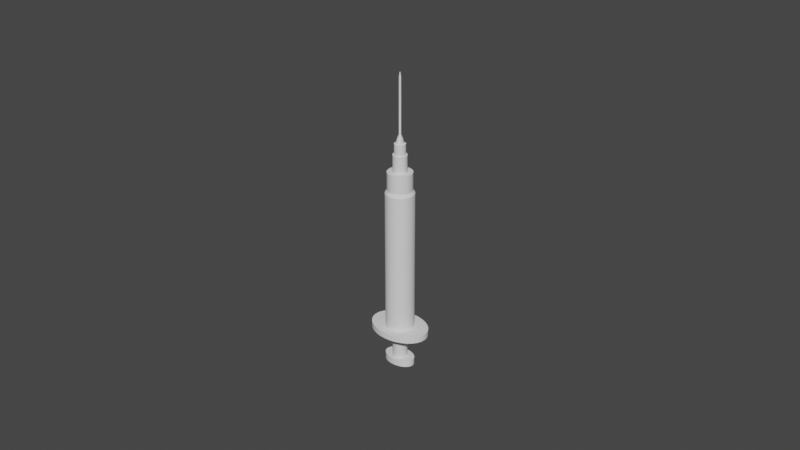 # Source: needle.blend  (saved by Blender 4.0.36; exported with 4.5.12 LTS)
import bpy
from mathutils import Matrix  # noqa: F401  (used for matrix-valued properties, if any)

bpy.ops.wm.read_factory_settings(use_empty=True)
scene = bpy.context.scene
scene.name = 'Scene'

# ---- collections
col_collection = bpy.data.collections.new('Collection'); scene.collection.children.link(col_collection)

# ---- node groups
ng_auto_smooth = bpy.data.node_groups.new('Auto Smooth', 'GeometryNodeTree')
_s = ng_auto_smooth.interface.new_socket(name='Geometry', in_out='OUTPUT', socket_type='NodeSocketGeometry')
_s = ng_auto_smooth.interface.new_socket(name='Geometry', in_out='INPUT', socket_type='NodeSocketGeometry')
_s = ng_auto_smooth.interface.new_socket(name='Angle', in_out='INPUT', socket_type='NodeSocketFloat')
_s.subtype = 'ANGLE'
_s.min_value = 0.0
_s.max_value = 3.142
ng_auto_smooth.is_modifier = True
_N = ng_auto_smooth.nodes; _L = ng_auto_smooth.links
n0 = _N.new('NodeGroupOutput'); n0.name = 'Group Output'; n0.location = (480, -100)
n1 = _N.new('NodeGroupInput'); n1.name = 'Group Input'; n1.location = (-420, -300)
n2 = _N.new('NodeGroupInput'); n2.name = 'Group Input.001'; n2.location = (-60, -100)
n3 = _N.new('GeometryNodeSetShadeSmooth'); n3.name = 'Set Shade Smooth'; n3.location = (120, -100)
n3.domain = 'EDGE'
n4 = _N.new('GeometryNodeSetShadeSmooth'); n4.name = 'Set Shade Smooth.001'; n4.location = (300, -100)
n5 = _N.new('GeometryNodeInputMeshEdgeAngle'); n5.name = 'Edge Angle'; n5.location = (-420, -220)
n6 = _N.new('GeometryNodeInputEdgeSmooth'); n6.name = 'Is Edge Smooth'; n6.location = (-60, -160)
n7 = _N.new('GeometryNodeInputShadeSmooth'); n7.name = 'Is Face Smooth'; n7.location = (-240, -340)
n8 = _N.new('FunctionNodeBooleanMath'); n8.name = 'Boolean Math'; n8.location = (-60, -220)
n9 = _N.new('FunctionNodeCompare'); n9.name = 'Compare'; n9.location = (-240, -180)
n9.operation = 'LESS_EQUAL'
_L.new(n5.outputs[0], n9.inputs[0])
_L.new(n4.outputs[0], n0.inputs[0])
_L.new(n1.outputs[1], n9.inputs[1])
_L.new(n9.outputs[0], n8.inputs[0])
_L.new(n7.outputs[0], n8.inputs[1])
_L.new(n2.outputs[0], n3.inputs[0])
_L.new(n6.outputs[0], n3.inputs[1])
_L.new(n3.outputs[0], n4.inputs[0])
_L.new(n8.outputs[0], n3.inputs[2])
n0.is_active_output = True

# ---- world
world_world = bpy.data.worlds.new('World'); scene.world = world_world
world_world.use_nodes = True; world_world.node_tree.nodes.clear()
_N = world_world.node_tree.nodes; _L = world_world.node_tree.links
n0 = _N.new('ShaderNodeOutputWorld'); n0.name = 'World Output'; n0.location = (300, 300)
n1 = _N.new('ShaderNodeBackground'); n1.name = 'Background'; n1.location = (10, 300)
n1.inputs[0].default_value = (0.05088, 0.05088, 0.05088, 1.0)
_L.new(n1.outputs[0], n0.inputs[0])
n0.is_active_output = True
world_world.color = (0.05088, 0.05088, 0.05088)
world_world.use_sun_shadow = False
world_world.sun_shadow_jitter_overblur = 0.0

# ---- meshes
me_cylinder = bpy.data.meshes.new('Cylinder')
me_cylinder.from_pydata([(-8.686e-10, -0.00383, 0.01365), (4e-09, -0.004446, -0.03192), (0.0007473, -0.003757, 0.01365), (0.0008673, -0.00436, -0.03192), (0.001466, -0.003539, 0.01365), (0.001701, -0.004107, -0.03192), (0.002128, -0.003185, 0.01365), (0.00247, -0.003697, -0.03192), (0.002709, -0.002709, 0.01365), (0.003144, -0.003144, -0.03192), (0.003185, -0.002128, 0.01365), (0.003697, -0.00247, -0.03192), (0.003539, -0.001466, 0.01365), (0.004107, -0.001701, -0.03192), (0.003757, -0.0007473, 0.01365), (0.00436, -0.0008673, -0.03192), (0.00383, 5.085e-09, 0.01365), (0.004446, -9.677e-09, -0.03192), (0.003757, 0.0007473, 0.01365), (0.00436, 0.0008673, -0.03192), (0.003539, 0.001466, 0.01365), (0.004107, 0.001701, -0.03192), (0.003185, 0.002128, 0.01365), (0.003697, 0.00247, -0.03192), (0.002709, 0.002709, 0.01365), (0.003144, 0.003144, -0.03192), (0.002128, 0.003185, 0.01365), (0.00247, 0.003697, -0.03192), (0.001466, 0.003539, 0.01365), (0.001701, 0.004107, -0.03192), (0.0007473, 0.003757, 0.01365), (0.0008673, 0.00436, -0.03192), (-2.117e-09, 0.00383, 0.01365), (2.551e-09, 0.004446, -0.03192), (-0.0007473, 0.003757, 0.01365), (-0.0008673, 0.00436, -0.03192), (-0.001466, 0.003539, 0.01365), (-0.001701, 0.004107, -0.03192), (-0.002128, 0.003185, 0.01365), (-0.00247, 0.003697, -0.03192), (-0.002709, 0.002709, 0.01365), (-0.003144, 0.003144, -0.03192), (-0.003185, 0.002128, 0.01365), (-0.003697, 0.00247, -0.03192), (-0.003539, 0.001466, 0.01365), (-0.004107, 0.001701, -0.03192), (-0.003757, 0.0007473, 0.01365), (-0.00436, 0.0008673, -0.03192), (-0.00383, 3.958e-09, 0.01365), (-0.004446, -1.098e-08, -0.03192), (-0.003757, -0.0007473, 0.01365), (-0.00436, -0.0008673, -0.03192), (-0.003539, -0.001466, 0.01365), (-0.004107, -0.001701, -0.03192), (-0.003185, -0.002128, 0.01365), (-0.003697, -0.00247, -0.03192), (-0.002709, -0.002709, 0.01365), (-0.003144, -0.003144, -0.03192), (-0.002128, -0.003185, 0.01365), (-0.00247, -0.003697, -0.03192), (-0.001466, -0.003539, 0.01365), (-0.001701, -0.004107, -0.03192), (-0.0007473, -0.003757, 0.01365), (-0.0008673, -0.00436, -0.03192), (-6.55e-10, -0.004446, 0.0126), (0.0008673, -0.00436, 0.0126), (0.001701, -0.004107, 0.0126), (0.00247, -0.003697, 0.0126), (0.003144, -0.003144, 0.0126), (0.003697, -0.00247, 0.0126), (0.004107, -0.001701, 0.0126), (0.00436, -0.0008673, 0.0126), (0.004446, 4.831e-09, 0.0126), (0.00436, 0.0008673, 0.0126), (0.004107, 0.001701, 0.0126), (0.003697, 0.00247, 0.0126), (0.003144, 0.003144, 0.0126), (0.00247, 0.003697, 0.0126), (0.001701, 0.004107, 0.0126), (0.0008673, 0.00436, 0.0126), (-2.104e-09, 0.004446, 0.0126), (-0.0008673, 0.00436, 0.0126), (-0.001701, 0.004107, 0.0126), (-0.00247, 0.003697, 0.0126), (-0.003144, 0.003144, 0.0126), (-0.003697, 0.00247, 0.0126), (-0.004107, 0.001701, 0.0126), (-0.00436, 0.0008673, 0.0126), (-0.004446, 3.523e-09, 0.0126), (-0.00436, -0.0008673, 0.0126), (-0.004107, -0.001701, 0.0126), (-0.003697, -0.00247, 0.0126), (-0.003144, -0.003144, 0.0126), (-0.00247, -0.003697, 0.0126), (-0.001701, -0.004107, 0.0126), (-0.0008673, -0.00436, 0.0126), (-3.424e-09, -0.00383, 0.01919), (0.0007473, -0.003757, 0.01919), (0.001466, -0.003539, 0.01919), (0.002128, -0.003185, 0.01919), (0.002709, -0.002709, 0.01919), (0.003185, -0.002128, 0.01919), (0.003539, -0.001466, 0.01919), (0.003757, -0.0007473, 0.01919), (0.00383, 6.888e-09, 0.01919), (0.003757, 0.0007473, 0.01919), (0.003539, 0.001466, 0.01919), (0.003185, 0.002128, 0.01919), (0.002709, 0.002709, 0.01919), (0.002128, 0.003185, 0.01919), (0.001466, 0.003539, 0.01919), (0.0007473, 0.003757, 0.01919), (-4.672e-09, 0.00383, 0.01919), (-0.0007473, 0.003757, 0.01919), (-0.001466, 0.003539, 0.01919), (-0.002128, 0.003185, 0.01919), (-0.002709, 0.002709, 0.01919), (-0.003185, 0.002128, 0.01919), (-0.003539, 0.001466, 0.01919), (-0.003757, 0.0007473, 0.01919), (-0.00383, 5.762e-09, 0.01919), (-0.003757, -0.0007473, 0.01919), (-0.003539, -0.001466, 0.01919), (-0.003185, -0.002128, 0.01919), (-0.002709, -0.002709, 0.01919), (-0.002128, -0.003185, 0.01919), (-0.001466, -0.003539, 0.01919), (-0.0007473, -0.003757, 0.01919), (-3.733e-09, -0.00216, 0.01919), (0.0004214, -0.002118, 0.01919), (0.0008265, -0.001995, 0.01919), (0.0012, -0.001796, 0.01919), (0.001527, -0.001527, 0.01919), (0.001796, -0.0012, 0.01919), (0.001995, -0.0008265, 0.01919), (0.002118, -0.0004214, 0.01919), (0.00216, 6.652e-09, 0.01919), (0.002118, 0.0004214, 0.01919), (0.001995, 0.0008265, 0.01919), (0.001796, 0.0012, 0.01919), (0.001527, 0.001527, 0.01919), (0.0012, 0.001796, 0.01919), (0.0008265, 0.001995, 0.01919), (0.0004214, 0.002118, 0.01919), (-4.436e-09, 0.00216, 0.01919), (-0.0004214, 0.002118, 0.01919), (-0.0008265, 0.001995, 0.01919), (-0.0012, 0.001796, 0.01919), (-0.001527, 0.001527, 0.01919), (-0.001796, 0.0012, 0.01919), (-0.001995, 0.0008265, 0.01919), (-0.002118, 0.0004214, 0.01919), (-0.00216, 6.017e-09, 0.01919), (-0.002118, -0.0004214, 0.01919), (-0.001995, -0.0008265, 0.01919), (-0.001796, -0.0012, 0.01919), (-0.001527, -0.001527, 0.01919), (-0.0012, -0.001796, 0.01919), (-0.0008265, -0.001995, 0.01919), (-0.0004214, -0.002118, 0.01919), (-2.558e-09, -0.00216, 0.02455), (0.0004214, -0.002118, 0.02455), (0.0008265, -0.001995, 0.02455), (0.0012, -0.001796, 0.02455), (0.001527, -0.001527, 0.02455), (0.001796, -0.0012, 0.02455), (0.001995, -0.0008265, 0.02455), (0.002118, -0.0004214, 0.02455), (0.00216, 8.398e-09, 0.02455), (0.002118, 0.0004214, 0.02455), (0.001995, 0.0008265, 0.02455), (0.001796, 0.0012, 0.02455), (0.001527, 0.001527, 0.02455), (0.0012, 0.001796, 0.02455), (0.0008265, 0.001995, 0.02455), (0.0004214, 0.002118, 0.02455), (-3.261e-09, 0.00216, 0.02455), (-0.0004214, 0.002118, 0.02455), (-0.0008265, 0.001995, 0.02455), (-0.0012, 0.001796, 0.02455), (-0.001527, 0.001527, 0.02455), (-0.001796, 0.0012, 0.02455), (-0.001995, 0.0008265, 0.02455), (-0.002118, 0.0004214, 0.02455), (-0.00216, 7.763e-09, 0.02455), (-0.002118, -0.0004214, 0.02455), (-0.001995, -0.0008265, 0.02455), (-0.001796, -0.0012, 0.02455), (-0.001527, -0.001527, 0.02455), (-0.0012, -0.001796, 0.02455), (-0.0008265, -0.001995, 0.02455), (-0.0004214, -0.002118, 0.02455), (-2.62e-09, -0.001721, 0.02455), (0.0003358, -0.001688, 0.02455), (0.0006588, -0.00159, 0.02455), (0.0009564, -0.001431, 0.02455), (0.001217, -0.001217, 0.02455), (0.001431, -0.0009564, 0.02455), (0.00159, -0.0006588, 0.02455), (0.001688, -0.0003358, 0.02455), (0.001721, 8.338e-09, 0.02455), (0.001688, 0.0003359, 0.02455), (0.00159, 0.0006588, 0.02455), (0.001431, 0.0009564, 0.02455), (0.001217, 0.001217, 0.02455), (0.0009564, 0.001431, 0.02455), (0.0006588, 0.00159, 0.02455), (0.0003358, 0.001688, 0.02455), (-3.181e-09, 0.001721, 0.02455), (-0.0003358, 0.001688, 0.02455), (-0.0006588, 0.00159, 0.02455), (-0.0009564, 0.001431, 0.02455), (-0.001217, 0.001217, 0.02455), (-0.001431, 0.0009564, 0.02455), (-0.00159, 0.0006588, 0.02455), (-0.001688, 0.0003359, 0.02455), (-0.001721, 7.831e-09, 0.02455), (-0.001688, -0.0003358, 0.02455), (-0.00159, -0.0006588, 0.02455), (-0.001431, -0.0009564, 0.02455), (-0.001217, -0.001217, 0.02455), (-0.0009564, -0.001431, 0.02455), (-0.0006588, -0.00159, 0.02455), (-0.0003358, -0.001688, 0.02455), (-1.21e-09, -0.001721, 0.02792), (0.0003358, -0.001688, 0.02792), (0.0006588, -0.00159, 0.02792), (0.0009564, -0.001431, 0.02792), (0.001217, -0.001217, 0.02792), (0.001431, -0.0009564, 0.02792), (0.00159, -0.0006588, 0.02792), (0.001688, -0.0003358, 0.02792), (0.001721, 9.436e-09, 0.02792), (0.001688, 0.0003359, 0.02792), (0.00159, 0.0006588, 0.02792), (0.001431, 0.0009564, 0.02792), (0.001217, 0.001217, 0.02792), (0.0009564, 0.001431, 0.02792), (0.0006588, 0.00159, 0.02792), (0.0003358, 0.001688, 0.02792), (-1.771e-09, 0.001721, 0.02792), (-0.0003358, 0.001688, 0.02792), (-0.0006588, 0.00159, 0.02792), (-0.0009564, 0.001431, 0.02792), (-0.001217, 0.001217, 0.02792), (-0.001431, 0.0009564, 0.02792), (-0.00159, 0.0006588, 0.02792), (-0.001688, 0.0003359, 0.02792), (-0.001721, 8.93e-09, 0.02792), (-0.001688, -0.0003358, 0.02792), (-0.00159, -0.0006588, 0.02792), (-0.001431, -0.0009564, 0.02792), (-0.001217, -0.001217, 0.02792), (-0.0009564, -0.001431, 0.02792), (-0.0006588, -0.00159, 0.02792), (-0.0003358, -0.001688, 0.02792), (-2.465e-09, -0.0009051, 0.02942), (0.0001766, -0.0008877, 0.02942), (0.0003464, -0.0008362, 0.02942), (0.0005028, -0.0007525, 0.02942), (0.00064, -0.00064, 0.02942), (0.0007525, -0.0005028, 0.02942), (0.0008362, -0.0003463, 0.02942), (0.0008877, -0.0001766, 0.02942), (0.0009051, 9.83e-09, 0.02942), (0.0008877, 0.0001766, 0.02942), (0.0008362, 0.0003464, 0.02942), (0.0007525, 0.0005028, 0.02942), (0.00064, 0.00064, 0.02942), (0.0005028, 0.0007526, 0.02942), (0.0003464, 0.0008362, 0.02942), (0.0001766, 0.0008877, 0.02942), (-2.76e-09, 0.0009051, 0.02942), (-0.0001766, 0.0008877, 0.02942), (-0.0003464, 0.0008362, 0.02942), (-0.0005028, 0.0007526, 0.02942), (-0.00064, 0.00064, 0.02942), (-0.0007525, 0.0005028, 0.02942), (-0.0008362, 0.0003464, 0.02942), (-0.0008877, 0.0001766, 0.02942), (-0.0009051, 9.564e-09, 0.02942), (-0.0008877, -0.0001766, 0.02942), (-0.0008362, -0.0003463, 0.02942), (-0.0007525, -0.0005028, 0.02942), (-0.00064, -0.00064, 0.02942), (-0.0005028, -0.0007525, 0.02942), (-0.0003464, -0.0008362, 0.02942), (-0.0001766, -0.0008877, 0.02942), (-2.692e-09, -0.0003252, 0.03076), (6.344e-05, -0.0003189, 0.03076), (0.0001244, -0.0003004, 0.03076), (0.0001807, -0.0002704, 0.03076), (0.0002299, -0.0002299, 0.03076), (0.0002704, -0.0001807, 0.03076), (0.0003004, -0.0001244, 0.03076), (0.0003189, -6.343e-05, 0.03076), (0.0003252, 1.018e-08, 0.03076), (0.0003189, 6.345e-05, 0.03076), (0.0003004, 0.0001245, 0.03076), (0.0002704, 0.0001807, 0.03076), (0.0002299, 0.00023, 0.03076), (0.0001807, 0.0002704, 0.03076), (0.0001244, 0.0003005, 0.03076), (6.344e-05, 0.000319, 0.03076), (-2.798e-09, 0.0003252, 0.03076), (-6.345e-05, 0.000319, 0.03076), (-0.0001245, 0.0003005, 0.03076), (-0.0001807, 0.0002704, 0.03076), (-0.00023, 0.00023, 0.03076), (-0.0002704, 0.0001807, 0.03076), (-0.0003004, 0.0001245, 0.03076), (-0.000319, 6.345e-05, 0.03076), (-0.0003252, 1.008e-08, 0.03076), (-0.000319, -6.343e-05, 0.03076), (-0.0003004, -0.0001244, 0.03076), (-0.0002704, -0.0001807, 0.03076), (-0.00023, -0.0002299, 0.03076), (-0.0001807, -0.0002704, 0.03076), (-0.0001245, -0.0003004, 0.03076), (-6.345e-05, -0.0003189, 0.03076), (0.0009191, -0.0002562, 0.02812), (0.0008658, -0.0005026, 0.02812), (-0.0007792, 0.0007296, 0.02812), (-0.0006627, 0.0009286, 0.02812), (0.0009371, 9.409e-09, 0.02812), (-0.0008658, 0.0005026, 0.02812), (0.0009191, 0.0002562, 0.02812), (-0.0009191, 0.0002562, 0.02812), (0.0008658, 0.0005026, 0.02812), (-0.0009372, 9.112e-09, 0.02812), (0.0007792, 0.0007296, 0.02812), (-0.0009191, -0.0002562, 0.02812), (0.0006627, 0.0009286, 0.02812), (-0.0008658, -0.0005026, 0.02812), (0.0005207, 0.001092, 0.02812), (-0.0007792, -0.0007296, 0.02812), (0.0003586, 0.001213, 0.02812), (0.0001828, -0.001288, 0.02812), (-1.779e-09, -0.001313, 0.02812), (-0.0006627, -0.0009286, 0.02812), (0.0001828, 0.001288, 0.02812), (0.0003586, -0.001213, 0.02812), (-0.0005207, -0.001092, 0.02812), (-2.174e-09, 0.001313, 0.02812), (0.0005207, -0.001092, 0.02812), (-0.0003586, -0.001213, 0.02812), (-0.0001828, 0.001288, 0.02812), (0.0006627, -0.0009286, 0.02812), (-0.0001828, -0.001288, 0.02812), (-0.0003586, 0.001213, 0.02812), (0.0007792, -0.0007296, 0.02812), (-0.0005207, 0.001092, 0.02812), (-3.349e-08, -0.0002341, 0.04831), (4.564e-05, -0.0002296, 0.04831), (8.955e-05, -0.0002163, 0.04831), (0.00013, -0.0001946, 0.04831), (0.0001655, -0.0001655, 0.04831), (0.0001946, -0.00013, 0.04831), (0.0002162, -8.957e-05, 0.04831), (0.0002296, -4.565e-05, 0.04831), (0.0002341, 1.589e-08, 0.04831), (0.0002296, 4.568e-05, 0.04831), (0.0002162, 8.96e-05, 0.04831), (0.0001946, 0.0001301, 0.04831), (0.0001655, 0.0001655, 0.04831), (0.00013, 0.0001947, 0.04831), (8.955e-05, 0.0002163, 0.04831), (4.563e-05, 0.0002296, 0.04831), (-3.357e-08, 0.0002341, 0.04831), (-4.57e-05, 0.0002296, 0.04831), (-8.962e-05, 0.0002163, 0.04831), (-0.0001301, 0.0001947, 0.04831), (-0.0001656, 0.0001655, 0.04831), (-0.0001947, 0.0001301, 0.04831), (-0.0002163, 8.96e-05, 0.04831), (-0.0002296, 4.568e-05, 0.04831), (-0.0002341, 1.582e-08, 0.04831), (-0.0002296, -4.565e-05, 0.04831), (-0.0002163, -8.957e-05, 0.04831), (-0.0001947, -0.00013, 0.04831), (-0.0001656, -0.0001655, 0.04831), (-0.0001301, -0.0001946, 0.04831), (-8.962e-05, -0.0002163, 0.04831), (-4.57e-05, -0.0002296, 0.04831), (-3.598e-08, -0.0001027, 0.04895), (2.001e-05, -0.0001008, 0.04895), (3.929e-05, -9.492e-05, 0.04895), (5.705e-05, -8.543e-05, 0.04895), (7.263e-05, -7.265e-05, 0.04895), (8.541e-05, -5.707e-05, 0.04895), (9.49e-05, -3.931e-05, 0.04895), (0.0001007, -2.003e-05, 0.04895), (0.0001027, 1.608e-08, 0.04895), (0.0001007, 2.006e-05, 0.04895), (9.49e-05, 3.934e-05, 0.04895), (8.541e-05, 5.711e-05, 0.04895), (7.263e-05, 7.268e-05, 0.04895), (5.705e-05, 8.546e-05, 0.04895), (3.929e-05, 9.495e-05, 0.04895), (2.001e-05, 0.0001008, 0.04895), (-3.601e-08, 0.0001028, 0.04895), (-2.008e-05, 0.0001008, 0.04895), (-3.936e-05, 9.495e-05, 0.04895), (-5.713e-05, 8.546e-05, 0.04895), (-7.27e-05, 7.268e-05, 0.04895), (-8.548e-05, 5.711e-05, 0.04895), (-9.497e-05, 3.934e-05, 0.04895), (-0.0001008, 2.006e-05, 0.04895), (-0.0001028, 1.605e-08, 0.04895), (-0.0001008, -2.003e-05, 0.04895), (-9.497e-05, -3.931e-05, 0.04895), (-8.548e-05, -5.707e-05, 0.04895), (-7.27e-05, -7.265e-05, 0.04895), (-5.713e-05, -8.543e-05, 0.04895), (-3.936e-05, -9.492e-05, 0.04895), (-2.008e-05, -0.0001008, 0.04895), (-3.601e-08, -3.337e-05, 0.04914), (6.476e-06, -3.272e-05, 0.04914), (1.274e-05, -3.082e-05, 0.04914), (1.851e-05, -2.774e-05, 0.04914), (2.357e-05, -2.359e-05, 0.04914), (2.772e-05, -1.853e-05, 0.04914), (3.08e-05, -1.276e-05, 0.04914), (3.27e-05, -6.496e-06, 0.04914), (3.335e-05, 1.613e-08, 0.04914), (3.27e-05, 6.529e-06, 0.04914), (3.08e-05, 1.279e-05, 0.04914), (2.772e-05, 1.856e-05, 0.04914), (2.357e-05, 2.362e-05, 0.04914), (1.851e-05, 2.777e-05, 0.04914), (1.274e-05, 3.086e-05, 0.04914), (6.476e-06, 3.276e-05, 0.04914), (-3.602e-08, 3.34e-05, 0.04914), (-6.548e-06, 3.276e-05, 0.04914), (-1.281e-05, 3.086e-05, 0.04914), (-1.858e-05, 2.777e-05, 0.04914), (-2.364e-05, 2.362e-05, 0.04914), (-2.779e-05, 1.856e-05, 0.04914), (-3.088e-05, 1.279e-05, 0.04914), (-3.278e-05, 6.529e-06, 0.04914), (-3.342e-05, 1.612e-08, 0.04914), (-3.278e-05, -6.496e-06, 0.04914), (-3.088e-05, -1.276e-05, 0.04914), (-2.779e-05, -1.853e-05, 0.04914), (-2.364e-05, -2.359e-05, 0.04914), (-1.858e-05, -2.774e-05, 0.04914), (-1.281e-05, -3.082e-05, 0.04914), (-6.548e-06, -3.272e-05, 0.04914), (0.0001806, 0.0002704, 0.04765), (0.0002299, 0.00023, 0.04765), (-0.0002704, -0.0001807, 0.04765), (-0.0003005, -0.0001244, 0.04765), (0.0001244, 0.0003005, 0.04765), (6.341e-05, -0.0003189, 0.04765), (-3.169e-08, -0.0003252, 0.04765), (-0.00023, -0.0002299, 0.04765), (6.341e-05, 0.000319, 0.04765), (0.0001244, -0.0003004, 0.04765), (-0.0001807, -0.0002704, 0.04765), (-3.18e-08, 0.0003252, 0.04765), (0.0001806, -0.0002704, 0.04765), (-0.0001245, -0.0003004, 0.04765), (-6.348e-05, 0.000319, 0.04765), (0.0002299, -0.0002299, 0.04765), (-6.348e-05, -0.0003189, 0.04765), (-0.0001245, 0.0003005, 0.04765), (0.0002704, -0.0001807, 0.04765), (-0.0001807, 0.0002704, 0.04765), (0.0003004, -0.0001244, 0.04765), (-0.00023, 0.00023, 0.04765), (0.0003189, -6.343e-05, 0.04765), (-0.0002704, 0.0001807, 0.04765), (0.0003252, 1.568e-08, 0.04765), (-0.0003005, 0.0001245, 0.04765), (0.0003189, 6.346e-05, 0.04765), (-0.000319, 6.346e-05, 0.04765), (0.0003004, 0.0001245, 0.04765), (-0.0003252, 1.559e-08, 0.04765), (0.0002704, 0.0001807, 0.04765), (-0.000319, -6.343e-05, 0.04765), (3.686e-09, -0.003303, -0.03383), (0.0006444, -0.00324, -0.03383), (0.001264, -0.003052, -0.03383), (0.001835, -0.002747, -0.03383), (0.002336, -0.002336, -0.03383), (0.002747, -0.001835, -0.03383), (0.003052, -0.001264, -0.03383), (0.00324, -0.0006444, -0.03383), (0.003303, -1.046e-08, -0.03383), (0.00324, 0.0006444, -0.03383), (0.003052, 0.001264, -0.03383), (0.002747, 0.001835, -0.03383), (0.002336, 0.002336, -0.03383), (0.001835, 0.002747, -0.03383), (0.001264, 0.003052, -0.03383), (0.0006444, 0.00324, -0.03383), (2.61e-09, 0.003303, -0.03383), (-0.0006444, 0.00324, -0.03383), (-0.001264, 0.003052, -0.03383), (-0.001835, 0.002747, -0.03383), (-0.002336, 0.002336, -0.03383), (-0.002747, 0.001835, -0.03383), (-0.003052, 0.001264, -0.03383), (-0.00324, 0.0006444, -0.03383), (-0.003303, -1.143e-08, -0.03383), (-0.00324, -0.0006445, -0.03383), (-0.003052, -0.001264, -0.03383), (-0.002747, -0.001835, -0.03383), (-0.002336, -0.002336, -0.03383), (-0.001835, -0.002747, -0.03383), (-0.001264, -0.003052, -0.03383), (-0.0006444, -0.00324, -0.03383), (0.001874, -0.006772, -0.03192), (4.279e-09, -0.006904, -0.03192), (0.003677, -0.006379, -0.03192), (0.005338, -0.005741, -0.03192), (0.006794, -0.004882, -0.03192), (0.007989, -0.003836, -0.03192), (0.008877, -0.002642, -0.03192), (0.009423, -0.001347, -0.03192), (0.009608, -8.921e-09, -0.03192), (0.009423, 0.001347, -0.03192), (0.008877, 0.002642, -0.03192), (0.007989, 0.003836, -0.03192), (0.006794, 0.004882, -0.03192), (0.005338, 0.005741, -0.03192), (0.003677, 0.006379, -0.03192), (0.001874, 0.006772, -0.03192), (1.793e-09, 0.006904, -0.03192), (-0.001874, 0.006772, -0.03192), (-0.003677, 0.006379, -0.03192), (-0.005338, 0.005741, -0.03192), (-0.006794, 0.004882, -0.03192), (-0.007989, 0.003836, -0.03192), (-0.008877, 0.002642, -0.03192), (-0.009423, 0.001347, -0.03192), (-0.009608, -1.16e-08, -0.03192), (-0.009423, -0.001347, -0.03192), (-0.008877, -0.002642, -0.03192), (-0.007989, -0.003836, -0.03192), (-0.006794, -0.004882, -0.03192), (-0.005338, -0.005741, -0.03192), (-0.003677, -0.006379, -0.03192), (-0.001874, -0.006772, -0.03192), (0.001874, -0.006772, -0.03383), (3.407e-09, -0.006904, -0.03383), (0.003677, -0.006379, -0.03383), (0.005338, -0.005741, -0.03383), (0.006794, -0.004882, -0.03383), (0.007989, -0.003836, -0.03383), (0.008877, -0.002642, -0.03383), (0.009423, -0.001347, -0.03383), (0.009608, -9.543e-09, -0.03383), (0.009423, 0.001347, -0.03383), (0.008877, 0.002642, -0.03383), (0.007989, 0.003836, -0.03383), (0.006794, 0.004882, -0.03383), (0.005338, 0.005741, -0.03383), (0.003677, 0.006379, -0.03383), (0.001874, 0.006772, -0.03383), (9.208e-10, 0.006904, -0.03383), (-0.001874, 0.006772, -0.03383), (-0.003677, 0.006379, -0.03383), (-0.005338, 0.005741, -0.03383), (-0.006794, 0.004882, -0.03383), (-0.007989, 0.003836, -0.03383), (-0.008877, 0.002642, -0.03383), (-0.009423, 0.001347, -0.03383), (-0.009608, -1.222e-08, -0.03383), (-0.009423, -0.001347, -0.03383), (-0.008877, -0.002642, -0.03383), (-0.007989, -0.003836, -0.03383), (-0.006794, -0.004882, -0.03383), (-0.005338, -0.005741, -0.03383), (-0.003677, -0.006379, -0.03383), (-0.001874, -0.006772, -0.03383), (0.0004539, -0.002282, -0.03659), (4.149e-09, -0.002327, -0.03659), (0.0008904, -0.00215, -0.03659), (0.001293, -0.001935, -0.03659), (0.001645, -0.001645, -0.03659), (0.001935, -0.001293, -0.03659), (0.00215, -0.0008904, -0.03659), (0.002282, -0.0004539, -0.03659), (0.002327, -1.15e-08, -0.03659), (0.002282, 0.0004539, -0.03659), (0.00215, 0.0008904, -0.03659), (0.001935, 0.001293, -0.03659), (0.001645, 0.001645, -0.03659), (0.001293, 0.001935, -0.03659), (0.0008904, 0.00215, -0.03659), (0.0004539, 0.002282, -0.03659), (3.391e-09, 0.002327, -0.03659), (-0.0004539, 0.002282, -0.03659), (-0.0008904, 0.00215, -0.03659), (-0.001293, 0.001935, -0.03659), (-0.001645, 0.001645, -0.03659), (-0.001935, 0.001293, -0.03659), (-0.00215, 0.0008904, -0.03659), (-0.002282, 0.0004539, -0.03659), (-0.002327, -1.219e-08, -0.03659), (-0.002282, -0.0004539, -0.03659), (-0.00215, -0.0008904, -0.03659), (-0.001935, -0.001293, -0.03659), (-0.001645, -0.001645, -0.03659), (-0.001293, -0.001935, -0.03659), (-0.0008904, -0.00215, -0.03659), (-0.0004539, -0.002282, -0.03659), (0.0004539, -0.002282, -0.04282), (5.724e-09, -0.002327, -0.04282), (0.0008904, -0.00215, -0.04282), (0.001293, -0.001935, -0.04282), (0.001645, -0.001645, -0.04282), (0.001935, -0.001293, -0.04282), (0.00215, -0.0008904, -0.04282), (0.002282, -0.0004539, -0.04282), (0.002327, -1.353e-08, -0.04282), (0.002282, 0.0004539, -0.04282), (0.00215, 0.0008904, -0.04282), (0.001935, 0.001293, -0.04282), (0.001645, 0.001645, -0.04282), (0.001293, 0.001935, -0.04282), (0.0008904, 0.00215, -0.04282), (0.0004539, 0.002282, -0.04282), (4.966e-09, 0.002327, -0.04282), (-0.0004539, 0.002282, -0.04282), (-0.0008904, 0.00215, -0.04282), (-0.001293, 0.001935, -0.04282), (-0.001645, 0.001645, -0.04282), (-0.001935, 0.001293, -0.04282), (-0.00215, 0.0008904, -0.04282), (-0.002282, 0.0004539, -0.04282), (-0.002327, -1.422e-08, -0.04282), (-0.002282, -0.0004539, -0.04282), (-0.00215, -0.0008904, -0.04282), (-0.001935, -0.001293, -0.04282), (-0.001645, -0.001645, -0.04282), (-0.001293, -0.001935, -0.04282), (-0.0008904, -0.00215, -0.04282), (-0.0004539, -0.002282, -0.04282), (0.0004539, -0.002282, -0.04496), (4.324e-09, -0.002327, -0.04496), (0.0008904, -0.00215, -0.04496), (0.001293, -0.001935, -0.04496), (0.001645, -0.001645, -0.04496), (0.001935, -0.001293, -0.04496), (0.00215, -0.0008904, -0.04496), (0.002282, -0.0004539, -0.04496), (0.002327, -1.423e-08, -0.04496), (0.002282, 0.0004539, -0.04496), (0.00215, 0.0008904, -0.04496), (0.001935, 0.001293, -0.04496), (0.001645, 0.001645, -0.04496), (0.001293, 0.001935, -0.04496), (0.0008904, 0.00215, -0.04496), (0.0004539, 0.002282, -0.04496), (3.566e-09, 0.002327, -0.04496), (-0.0004539, 0.002282, -0.04496), (-0.0008904, 0.00215, -0.04496), (-0.001293, 0.001935, -0.04496), (-0.001645, 0.001645, -0.04496), (-0.001935, 0.001293, -0.04496), (-0.00215, 0.0008904, -0.04496), (-0.002282, 0.0004539, -0.04496), (-0.002327, -1.491e-08, -0.04496), (-0.002282, -0.0004539, -0.04496), (-0.00215, -0.0008904, -0.04496), (-0.001935, -0.001293, -0.04496), (-0.001645, -0.001645, -0.04496), (-0.001293, -0.001935, -0.04496), (-0.0008904, -0.00215, -0.04496), (-0.0004539, -0.002282, -0.04496), (0.0009846, -0.003259, -0.04282), (6.811e-09, -0.003323, -0.04282), (0.001931, -0.00307, -0.04282), (0.002804, -0.002763, -0.04282), (0.003569, -0.00235, -0.04282), (0.004196, -0.001846, -0.04282), (0.004663, -0.001272, -0.04282), (0.00495, -0.0006483, -0.04282), (0.005047, -1.323e-08, -0.04282), (0.00495, 0.0006483, -0.04282), (0.004663, 0.001272, -0.04282), (0.004196, 0.001846, -0.04282), (0.003569, 0.00235, -0.04282), (0.002804, 0.002763, -0.04282), (0.001931, 0.00307, -0.04282), (0.0009846, 0.003259, -0.04282), (5.577e-09, 0.003323, -0.04282), (-0.0009846, 0.003259, -0.04282), (-0.001931, 0.00307, -0.04282), (-0.002804, 0.002763, -0.04282), (-0.003569, 0.00235, -0.04282), (-0.004196, 0.001846, -0.04282), (-0.004663, 0.001272, -0.04282), (-0.00495, 0.0006483, -0.04282), (-0.005047, -1.462e-08, -0.04282), (-0.00495, -0.0006483, -0.04282), (-0.004663, -0.001272, -0.04282), (-0.004196, -0.001846, -0.04282), (-0.003569, -0.00235, -0.04282), (-0.002804, -0.002763, -0.04282), (-0.001931, -0.00307, -0.04282), (-0.0009846, -0.003259, -0.04282), (0.0009846, -0.003259, -0.04496), (3.475e-09, -0.003323, -0.04496), (0.001931, -0.00307, -0.04496), (0.002804, -0.002763, -0.04496), (0.003569, -0.00235, -0.04496), (0.004196, -0.001846, -0.04496), (0.004663, -0.001272, -0.04496), (0.00495, -0.0006483, -0.04496), (0.005047, -1.393e-08, -0.04496), (0.00495, 0.0006483, -0.04496), (0.004663, 0.001272, -0.04496), (0.004196, 0.001846, -0.04496), (0.003569, 0.00235, -0.04496), (0.002804, 0.002763, -0.04496), (0.001931, 0.00307, -0.04496), (0.0009846, 0.003259, -0.04496), (2.242e-09, 0.003323, -0.04496), (-0.0009846, 0.003259, -0.04496), (-0.001931, 0.00307, -0.04496), (-0.002804, 0.002763, -0.04496), (-0.003569, 0.00235, -0.04496), (-0.004196, 0.001846, -0.04496), (-0.004663, 0.001272, -0.04496), (-0.00495, 0.0006483, -0.04496), (-0.005047, -1.532e-08, -0.04496), (-0.00495, -0.0006483, -0.04496), (-0.004663, -0.001272, -0.04496), (-0.004196, -0.001846, -0.04496), (-0.003569, -0.00235, -0.04496), (-0.002804, -0.002763, -0.04496), (-0.001931, -0.00307, -0.04496), (-0.0009846, -0.003259, -0.04496)], [], [(64, 1, 3, 65), (65, 3, 5, 66), (66, 5, 7, 67), (67, 7, 9, 68), (68, 9, 11, 69), (69, 11, 13, 70), (70, 13, 15, 71), (71, 15, 17, 72), (72, 17, 19, 73), (73, 19, 21, 74), (74, 21, 23, 75), (75, 23, 25, 76), (76, 25, 27, 77), (77, 27, 29, 78), (78, 29, 31, 79), (79, 31, 33, 80), (80, 33, 35, 81), (81, 35, 37, 82), (82, 37, 39, 83), (83, 39, 41, 84), (84, 41, 43, 85), (85, 43, 45, 86), (86, 45, 47, 87), (87, 47, 49, 88), (88, 49, 51, 89), (89, 51, 53, 90), (90, 53, 55, 91), (91, 55, 57, 92), (92, 57, 59, 93), (93, 59, 61, 94), (503, 504, 568, 567), (94, 61, 63, 95), (95, 63, 1, 64), (4, 6, 99, 98), (62, 95, 64, 0), (60, 94, 95, 62), (58, 93, 94, 60), (56, 92, 93, 58), (54, 91, 92, 56), (52, 90, 91, 54), (50, 89, 90, 52), (48, 88, 89, 50), (46, 87, 88, 48), (44, 86, 87, 46), (42, 85, 86, 44), (40, 84, 85, 42), (38, 83, 84, 40), (36, 82, 83, 38), (34, 81, 82, 36), (32, 80, 81, 34), (30, 79, 80, 32), (28, 78, 79, 30), (26, 77, 78, 28), (24, 76, 77, 26), (22, 75, 76, 24), (20, 74, 75, 22), (18, 73, 74, 20), (16, 72, 73, 18), (14, 71, 72, 16), (12, 70, 71, 14), (10, 69, 70, 12), (8, 68, 69, 10), (6, 67, 68, 8), (4, 66, 67, 6), (2, 65, 66, 4), (0, 64, 65, 2), (117, 118, 150, 149), (22, 24, 108, 107), (40, 42, 117, 116), (58, 60, 126, 125), (14, 16, 104, 103), (32, 34, 113, 112), (50, 52, 122, 121), (6, 8, 100, 99), (24, 26, 109, 108), (42, 44, 118, 117), (60, 62, 127, 126), (16, 18, 105, 104), (34, 36, 114, 113), (52, 54, 123, 122), (8, 10, 101, 100), (26, 28, 110, 109), (44, 46, 119, 118), (0, 2, 97, 96), (62, 0, 96, 127), (18, 20, 106, 105), (36, 38, 115, 114), (54, 56, 124, 123), (10, 12, 102, 101), (28, 30, 111, 110), (46, 48, 120, 119), (2, 4, 98, 97), (20, 22, 107, 106), (38, 40, 116, 115), (56, 58, 125, 124), (12, 14, 103, 102), (30, 32, 112, 111), (48, 50, 121, 120), (152, 153, 185, 184), (104, 105, 137, 136), (118, 119, 151, 150), (105, 106, 138, 137), (119, 120, 152, 151), (106, 107, 139, 138), (120, 121, 153, 152), (107, 108, 140, 139), (121, 122, 154, 153), (108, 109, 141, 140), (122, 123, 155, 154), (109, 110, 142, 141), (96, 97, 129, 128), (123, 124, 156, 155), (110, 111, 143, 142), (97, 98, 130, 129), (124, 125, 157, 156), (111, 112, 144, 143), (98, 99, 131, 130), (125, 126, 158, 157), (112, 113, 145, 144), (99, 100, 132, 131), (126, 127, 159, 158), (113, 114, 146, 145), (100, 101, 133, 132), (127, 96, 128, 159), (114, 115, 147, 146), (101, 102, 134, 133), (115, 116, 148, 147), (102, 103, 135, 134), (116, 117, 149, 148), (103, 104, 136, 135), (160, 161, 193, 192), (139, 140, 172, 171), (153, 154, 186, 185), (140, 141, 173, 172), (154, 155, 187, 186), (141, 142, 174, 173), (128, 129, 161, 160), (155, 156, 188, 187), (142, 143, 175, 174), (129, 130, 162, 161), (156, 157, 189, 188), (143, 144, 176, 175), (130, 131, 163, 162), (157, 158, 190, 189), (144, 145, 177, 176), (131, 132, 164, 163), (158, 159, 191, 190), (145, 146, 178, 177), (132, 133, 165, 164), (159, 128, 160, 191), (146, 147, 179, 178), (133, 134, 166, 165), (147, 148, 180, 179), (134, 135, 167, 166), (148, 149, 181, 180), (135, 136, 168, 167), (149, 150, 182, 181), (136, 137, 169, 168), (150, 151, 183, 182), (137, 138, 170, 169), (151, 152, 184, 183), (138, 139, 171, 170), (195, 196, 228, 227), (187, 188, 220, 219), (174, 175, 207, 206), (161, 162, 194, 193), (188, 189, 221, 220), (175, 176, 208, 207), (162, 163, 195, 194), (189, 190, 222, 221), (176, 177, 209, 208), (163, 164, 196, 195), (190, 191, 223, 222), (177, 178, 210, 209), (164, 165, 197, 196), (191, 160, 192, 223), (178, 179, 211, 210), (165, 166, 198, 197), (179, 180, 212, 211), (166, 167, 199, 198), (180, 181, 213, 212), (167, 168, 200, 199), (181, 182, 214, 213), (168, 169, 201, 200), (182, 183, 215, 214), (169, 170, 202, 201), (183, 184, 216, 215), (170, 171, 203, 202), (184, 185, 217, 216), (171, 172, 204, 203), (185, 186, 218, 217), (172, 173, 205, 204), (186, 187, 219, 218), (173, 174, 206, 205), (321, 320, 263, 262), (222, 223, 255, 254), (209, 210, 242, 241), (196, 197, 229, 228), (223, 192, 224, 255), (210, 211, 243, 242), (197, 198, 230, 229), (211, 212, 244, 243), (198, 199, 231, 230), (212, 213, 245, 244), (199, 200, 232, 231), (213, 214, 246, 245), (200, 201, 233, 232), (214, 215, 247, 246), (201, 202, 234, 233), (215, 216, 248, 247), (202, 203, 235, 234), (216, 217, 249, 248), (203, 204, 236, 235), (217, 218, 250, 249), (204, 205, 237, 236), (218, 219, 251, 250), (205, 206, 238, 237), (192, 193, 225, 224), (219, 220, 252, 251), (206, 207, 239, 238), (193, 194, 226, 225), (220, 221, 253, 252), (207, 208, 240, 239), (194, 195, 227, 226), (221, 222, 254, 253), (208, 209, 241, 240), (265, 266, 298, 297), (323, 322, 277, 276), (320, 324, 264, 263), (322, 325, 278, 277), (324, 326, 265, 264), (325, 327, 279, 278), (326, 328, 266, 265), (327, 329, 280, 279), (328, 330, 267, 266), (329, 331, 281, 280), (330, 332, 268, 267), (331, 333, 282, 281), (332, 334, 269, 268), (333, 335, 283, 282), (334, 336, 270, 269), (338, 337, 257, 256), (335, 339, 284, 283), (336, 340, 271, 270), (337, 341, 258, 257), (339, 342, 285, 284), (340, 343, 272, 271), (341, 344, 259, 258), (342, 345, 286, 285), (343, 346, 273, 272), (344, 347, 260, 259), (345, 348, 287, 286), (346, 349, 274, 273), (347, 350, 261, 260), (348, 338, 256, 287), (349, 351, 275, 274), (350, 321, 262, 261), (351, 323, 276, 275), (449, 448, 365, 364), (279, 280, 312, 311), (266, 267, 299, 298), (280, 281, 313, 312), (267, 268, 300, 299), (281, 282, 314, 313), (268, 269, 301, 300), (282, 283, 315, 314), (269, 270, 302, 301), (256, 257, 289, 288), (283, 284, 316, 315), (270, 271, 303, 302), (257, 258, 290, 289), (284, 285, 317, 316), (271, 272, 304, 303), (258, 259, 291, 290), (285, 286, 318, 317), (272, 273, 305, 304), (259, 260, 292, 291), (286, 287, 319, 318), (273, 274, 306, 305), (260, 261, 293, 292), (287, 256, 288, 319), (274, 275, 307, 306), (261, 262, 294, 293), (275, 276, 308, 307), (262, 263, 295, 294), (276, 277, 309, 308), (263, 264, 296, 295), (277, 278, 310, 309), (264, 265, 297, 296), (278, 279, 311, 310), (243, 244, 323, 351), (229, 230, 321, 350), (242, 243, 351, 349), (255, 224, 338, 348), (228, 229, 350, 347), (241, 242, 349, 346), (254, 255, 348, 345), (227, 228, 347, 344), (240, 241, 346, 343), (253, 254, 345, 342), (226, 227, 344, 341), (239, 240, 343, 340), (252, 253, 342, 339), (225, 226, 341, 337), (238, 239, 340, 336), (251, 252, 339, 335), (224, 225, 337, 338), (237, 238, 336, 334), (250, 251, 335, 333), (236, 237, 334, 332), (249, 250, 333, 331), (235, 236, 332, 330), (248, 249, 331, 329), (234, 235, 330, 328), (247, 248, 329, 327), (233, 234, 328, 326), (246, 247, 327, 325), (232, 233, 326, 324), (245, 246, 325, 322), (231, 232, 324, 320), (244, 245, 322, 323), (230, 231, 320, 321), (370, 371, 403, 402), (451, 450, 379, 378), (448, 452, 366, 365), (454, 453, 353, 352), (450, 455, 380, 379), (452, 456, 367, 366), (453, 457, 354, 353), (455, 458, 381, 380), (456, 459, 368, 367), (457, 460, 355, 354), (458, 461, 382, 381), (459, 462, 369, 368), (460, 463, 356, 355), (461, 464, 383, 382), (462, 465, 370, 369), (463, 466, 357, 356), (464, 454, 352, 383), (465, 467, 371, 370), (466, 468, 358, 357), (467, 469, 372, 371), (468, 470, 359, 358), (469, 471, 373, 372), (470, 472, 360, 359), (471, 473, 374, 373), (472, 474, 361, 360), (473, 475, 375, 374), (474, 476, 362, 361), (475, 477, 376, 375), (476, 478, 363, 362), (477, 479, 377, 376), (478, 449, 364, 363), (479, 451, 378, 377), (357, 358, 390, 389), (371, 372, 404, 403), (358, 359, 391, 390), (372, 373, 405, 404), (359, 360, 392, 391), (373, 374, 406, 405), (360, 361, 393, 392), (374, 375, 407, 406), (361, 362, 394, 393), (375, 376, 408, 407), (362, 363, 395, 394), (376, 377, 409, 408), (363, 364, 396, 395), (377, 378, 410, 409), (364, 365, 397, 396), (378, 379, 411, 410), (365, 366, 398, 397), (352, 353, 385, 384), (379, 380, 412, 411), (366, 367, 399, 398), (353, 354, 386, 385), (380, 381, 413, 412), (367, 368, 400, 399), (354, 355, 387, 386), (381, 382, 414, 413), (368, 369, 401, 400), (355, 356, 388, 387), (382, 383, 415, 414), (369, 370, 402, 401), (356, 357, 389, 388), (383, 352, 384, 415), (384, 385, 417, 416), (411, 412, 444, 443), (398, 399, 431, 430), (385, 386, 418, 417), (412, 413, 445, 444), (399, 400, 432, 431), (386, 387, 419, 418), (413, 414, 446, 445), (400, 401, 433, 432), (387, 388, 420, 419), (414, 415, 447, 446), (401, 402, 434, 433), (388, 389, 421, 420), (415, 384, 416, 447), (402, 403, 435, 434), (389, 390, 422, 421), (403, 404, 436, 435), (390, 391, 423, 422), (404, 405, 437, 436), (391, 392, 424, 423), (405, 406, 438, 437), (392, 393, 425, 424), (406, 407, 439, 438), (393, 394, 426, 425), (407, 408, 440, 439), (394, 395, 427, 426), (408, 409, 441, 440), (395, 396, 428, 427), (409, 410, 442, 441), (396, 397, 429, 428), (410, 411, 443, 442), (397, 398, 430, 429), (313, 314, 451, 479), (299, 300, 449, 478), (312, 313, 479, 477), (298, 299, 478, 476), (311, 312, 477, 475), (297, 298, 476, 474), (310, 311, 475, 473), (296, 297, 474, 472), (309, 310, 473, 471), (295, 296, 472, 470), (308, 309, 471, 469), (294, 295, 470, 468), (307, 308, 469, 467), (293, 294, 468, 466), (306, 307, 467, 465), (319, 288, 454, 464), (292, 293, 466, 463), (305, 306, 465, 462), (318, 319, 464, 461), (291, 292, 463, 460), (304, 305, 462, 459), (317, 318, 461, 458), (290, 291, 460, 457), (303, 304, 459, 456), (316, 317, 458, 455), (289, 290, 457, 453), (302, 303, 456, 452), (315, 316, 455, 450), (288, 289, 453, 454), (301, 302, 452, 448), (314, 315, 450, 451), (300, 301, 448, 449), (496, 495, 591, 592), (59, 57, 540, 541), (502, 503, 567, 566), (41, 39, 531, 532), (23, 21, 522, 523), (501, 502, 566, 565), (5, 3, 512, 514), (500, 501, 565, 564), (57, 55, 539, 540), (499, 500, 564, 563), (39, 37, 530, 531), (498, 499, 563, 562), (21, 19, 521, 522), (497, 498, 562, 561), (55, 53, 538, 539), (3, 1, 513, 512), (496, 497, 561, 560), (37, 35, 529, 530), (495, 496, 560, 559), (19, 17, 520, 521), (494, 495, 559, 558), (53, 51, 537, 538), (493, 494, 558, 557), (35, 33, 528, 529), (17, 15, 519, 520), (492, 493, 557, 556), (491, 492, 556, 555), (51, 49, 536, 537), (490, 491, 555, 554), (33, 31, 527, 528), (15, 13, 518, 519), (489, 490, 554, 553), (514, 512, 544, 546), (523, 522, 554, 555), (532, 531, 563, 564), (541, 540, 572, 573), (519, 518, 550, 551), (528, 527, 559, 560), (537, 536, 568, 569), (515, 514, 546, 547), (524, 523, 555, 556), (533, 532, 564, 565), (542, 541, 573, 574), (520, 519, 551, 552), (529, 528, 560, 561), (538, 537, 569, 570), (516, 515, 547, 548), (525, 524, 556, 557), (534, 533, 565, 566), (543, 542, 574, 575), (521, 520, 552, 553), (530, 529, 561, 562), (539, 538, 570, 571), (517, 516, 548, 549), (526, 525, 557, 558), (535, 534, 566, 567), (512, 513, 545, 544), (513, 543, 575, 545), (522, 521, 553, 554), (531, 530, 562, 563), (540, 539, 571, 572), (518, 517, 549, 550), (527, 526, 558, 559), (536, 535, 567, 568), (7, 5, 514, 515), (504, 505, 569, 568), (25, 23, 523, 524), (43, 41, 532, 533), (505, 506, 570, 569), (61, 59, 541, 542), (506, 507, 571, 570), (480, 481, 544, 545), (9, 7, 515, 516), (507, 508, 572, 571), (27, 25, 524, 525), (481, 482, 546, 544), (45, 43, 533, 534), (508, 509, 573, 572), (482, 483, 547, 546), (63, 61, 542, 543), (509, 510, 574, 573), (11, 9, 516, 517), (483, 484, 548, 547), (510, 511, 575, 574), (29, 27, 525, 526), (484, 485, 549, 548), (47, 45, 534, 535), (511, 480, 545, 575), (485, 486, 550, 549), (1, 63, 543, 513), (13, 11, 517, 518), (486, 487, 551, 550), (31, 29, 526, 527), (487, 488, 552, 551), (49, 47, 535, 536), (488, 489, 553, 552), (601, 600, 632, 633), (483, 482, 578, 579), (510, 509, 605, 606), (497, 496, 592, 593), (484, 483, 579, 580), (511, 510, 606, 607), (498, 497, 593, 594), (485, 484, 580, 581), (480, 511, 607, 577), (499, 498, 594, 595), (486, 485, 581, 582), (500, 499, 595, 596), (487, 486, 582, 583), (501, 500, 596, 597), (488, 487, 583, 584), (502, 501, 597, 598), (489, 488, 584, 585), (503, 502, 598, 599), (490, 489, 585, 586), (504, 503, 599, 600), (491, 490, 586, 587), (505, 504, 600, 601), (492, 491, 587, 588), (506, 505, 601, 602), (493, 492, 588, 589), (507, 506, 602, 603), (494, 493, 589, 590), (481, 480, 577, 576), (508, 507, 603, 604), (495, 494, 590, 591), (482, 481, 576, 578), (509, 508, 604, 605), (611, 610, 674, 675), (588, 587, 619, 620), (602, 601, 633, 634), (589, 588, 620, 621), (603, 602, 634, 635), (590, 589, 621, 622), (576, 577, 609, 608), (604, 603, 635, 636), (591, 590, 622, 623), (578, 576, 608, 610), (605, 604, 636, 637), (592, 591, 623, 624), (579, 578, 610, 611), (606, 605, 637, 638), (593, 592, 624, 625), (580, 579, 611, 612), (607, 606, 638, 639), (594, 593, 625, 626), (581, 580, 612, 613), (577, 607, 639, 609), (595, 594, 626, 627), (582, 581, 613, 614), (596, 595, 627, 628), (583, 582, 614, 615), (597, 596, 628, 629), (584, 583, 615, 616), (598, 597, 629, 630), (585, 584, 616, 617), (599, 598, 630, 631), (586, 585, 617, 618), (600, 599, 631, 632), (587, 586, 618, 619), (640, 641, 671, 670, 669, 668, 667, 666, 665, 664, 663, 662, 661, 660, 659, 658, 657, 656, 655, 654, 653, 652, 651, 650, 649, 648, 647, 646, 645, 644, 643, 642), (637, 636, 700, 701), (656, 657, 721, 720), (610, 608, 672, 674), (636, 635, 699, 700), (655, 656, 720, 719), (608, 609, 673, 672), (635, 634, 698, 699), (654, 655, 719, 718), (634, 633, 697, 698), (653, 654, 718, 717), (633, 632, 696, 697), (652, 653, 717, 716), (632, 631, 695, 696), (651, 652, 716, 715), (631, 630, 694, 695), (650, 651, 715, 714), (630, 629, 693, 694), (649, 650, 714, 713), (629, 628, 692, 693), (648, 649, 713, 712), (628, 627, 691, 692), (647, 648, 712, 711), (627, 626, 690, 691), (646, 647, 711, 710), (626, 625, 689, 690), (645, 646, 710, 709), (671, 641, 705, 735), (625, 624, 688, 689), (644, 645, 709, 708), (670, 671, 735, 734), (624, 623, 687, 688), (672, 673, 705, 704), (700, 699, 731, 732), (687, 686, 718, 719), (674, 672, 704, 706), (701, 700, 732, 733), (688, 687, 719, 720), (675, 674, 706, 707), (702, 701, 733, 734), (689, 688, 720, 721), (676, 675, 707, 708), (703, 702, 734, 735), (690, 689, 721, 722), (677, 676, 708, 709), (673, 703, 735, 705), (691, 690, 722, 723), (678, 677, 709, 710), (692, 691, 723, 724), (679, 678, 710, 711), (693, 692, 724, 725), (680, 679, 711, 712), (694, 693, 725, 726), (681, 680, 712, 713), (695, 694, 726, 727), (682, 681, 713, 714), (696, 695, 727, 728), (683, 682, 714, 715), (697, 696, 728, 729), (684, 683, 715, 716), (698, 697, 729, 730), (685, 684, 716, 717), (699, 698, 730, 731), (686, 685, 717, 718), (657, 658, 722, 721), (638, 637, 701, 702), (612, 611, 675, 676), (658, 659, 723, 722), (639, 638, 702, 703), (613, 612, 676, 677), (659, 660, 724, 723), (609, 639, 703, 673), (614, 613, 677, 678), (660, 661, 725, 724), (615, 614, 678, 679), (661, 662, 726, 725), (616, 615, 679, 680), (662, 663, 727, 726), (617, 616, 680, 681), (663, 664, 728, 727), (618, 617, 681, 682), (664, 665, 729, 728), (619, 618, 682, 683), (665, 666, 730, 729), (620, 619, 683, 684), (666, 667, 731, 730), (641, 640, 704, 705), (621, 620, 684, 685), (667, 668, 732, 731), (640, 642, 706, 704), (622, 621, 685, 686), (668, 669, 733, 732), (642, 643, 707, 706), (623, 622, 686, 687), (669, 670, 734, 733), (643, 644, 708, 707)])
me_cylinder.polygons.foreach_set('use_smooth', [True] * 705)
_uv = me_cylinder.uv_layers.new(name='UVMap')
_uv.uv.foreach_set('vector', [1.0, 0.5137, 1.0, 1.0, 0.9688, 1.0, 0.9688, 0.5137, 0.9688, 0.5137, 0.9688, 1.0, 0.9375, 1.0, 0.9375, 0.5137, 0.9375, 0.5137, 0.9375, 1.0, 0.9062, 1.0, 0.9062, 0.5137, 0.9062, 0.5137, 0.9062, 1.0, 0.875, 1.0, 0.875, 0.5137, 0.875, 0.5137, 0.875, 1.0, 0.8438, 1.0, 0.8438, 0.5137, 0.8438, 0.5137, 0.8438, 1.0, 0.8125, 1.0, 0.8125, 0.5137, 0.8125, 0.5137, 0.8125, 1.0, 0.7812, 1.0, 0.7812, 0.5137, 0.7812, 0.5137, 0.7812, 1.0, 0.75, 1.0, 0.75, 0.5137, 0.75, 0.5137, 0.75, 1.0, 0.7188, 1.0, 0.7188, 0.5137, 0.7188, 0.5137, 0.7188, 1.0, 0.6875, 1.0, 0.6875, 0.5137, 0.6875, 0.5137, 0.6875, 1.0, 0.6562, 1.0, 0.6562, 0.5137, 0.6562, 0.5137, 0.6562, 1.0, 0.625, 1.0, 0.625, 0.5137, 0.625, 0.5137, 0.625, 1.0, 0.5938, 1.0, 0.5938, 0.5137, 0.5938, 0.5137, 0.5938, 1.0, 0.5625, 1.0, 0.5625, 0.5137, 0.5625, 0.5137, 0.5625, 1.0, 0.5312, 1.0, 0.5312, 0.5137, 0.5312, 0.5137, 0.5312, 1.0, 0.5, 1.0, 0.5, 0.5137, 0.5, 0.5137, 0.5, 1.0, 0.4688, 1.0, 0.4688, 0.5137, 0.4688, 0.5137, 0.4688, 1.0, 0.4375, 1.0, 0.4375, 0.5137, 0.4375, 0.5137, 0.4375, 1.0, 0.4062, 1.0, 0.4062, 0.5137, 0.4062, 0.5137, 0.4062, 1.0, 0.375, 1.0, 0.375, 0.5137, 0.375, 0.5137, 0.375, 1.0, 0.3438, 1.0, 0.3438, 0.5137, 0.3438, 0.5137, 0.3438, 1.0, 0.3125, 1.0, 0.3125, 0.5137, 0.3125, 0.5137, 0.3125, 1.0, 0.2812, 1.0, 0.2812, 0.5137, 0.2812, 0.5137, 0.2812, 1.0, 0.25, 1.0, 0.25, 0.5137, 0.25, 0.5137, 0.25, 1.0, 0.2188, 1.0, 0.2188, 0.5137, 0.2188, 0.5137, 0.2188, 1.0, 0.1875, 1.0, 0.1875, 0.5137, 0.1875, 0.5137, 0.1875, 1.0, 0.1562, 1.0, 0.1562, 0.5137, 0.1562, 0.5137, 0.1562, 1.0, 0.125, 1.0, 0.125, 0.5137, 0.125, 0.5137, 0.125, 1.0, 0.09375, 1.0, 0.09375, 0.5137, 0.09375, 0.5137, 0.09375, 1.0, 0.0625, 1.0, 0.0625, 0.5137, 0.01461, 0.2032, 0.01, 0.25, 0.01, 0.25, 0.01461, 0.2032, 0.0625, 0.5137, 0.0625, 1.0, 0.03125, 1.0, 0.03125, 0.5137, 0.03125, 0.5137, 0.03125, 1.0, 0.0, 1.0, 0.0, 0.5137, 0.9375, 0.5, 0.9062, 0.5, 0.9062, 0.5, 0.9375, 0.5, 0.03125, 0.5, 0.03125, 0.5137, 0.0, 0.5137, 0.0, 0.5, 0.0625, 0.5, 0.0625, 0.5137, 0.03125, 0.5137, 0.03125, 0.5, 0.09375, 0.5, 0.09375, 0.5137, 0.0625, 0.5137, 0.0625, 0.5, 0.125, 0.5, 0.125, 0.5137, 0.09375, 0.5137, 0.09375, 0.5, 0.1562, 0.5, 0.1562, 0.5137, 0.125, 0.5137, 0.125, 0.5, 0.1875, 0.5, 0.1875, 0.5137, 0.1562, 0.5137, 0.1562, 0.5, 0.2188, 0.5, 0.2188, 0.5137, 0.1875, 0.5137, 0.1875, 0.5, 0.25, 0.5, 0.25, 0.5137, 0.2188, 0.5137, 0.2188, 0.5, 0.2812, 0.5, 0.2812, 0.5137, 0.25, 0.5137, 0.25, 0.5, 0.3125, 0.5, 0.3125, 0.5137, 0.2812, 0.5137, 0.2812, 0.5, 0.3438, 0.5, 0.3438, 0.5137, 0.3125, 0.5137, 0.3125, 0.5, 0.375, 0.5, 0.375, 0.5137, 0.3438, 0.5137, 0.3438, 0.5, 0.4062, 0.5, 0.4062, 0.5137, 0.375, 0.5137, 0.375, 0.5, 0.4375, 0.5, 0.4375, 0.5137, 0.4062, 0.5137, 0.4062, 0.5, 0.4688, 0.5, 0.4688, 0.5137, 0.4375, 0.5137, 0.4375, 0.5, 0.5, 0.5, 0.5, 0.5137, 0.4688, 0.5137, 0.4688, 0.5, 0.5312, 0.5, 0.5312, 0.5137, 0.5, 0.5137, 0.5, 0.5, 0.5625, 0.5, 0.5625, 0.5137, 0.5312, 0.5137, 0.5312, 0.5, 0.5938, 0.5, 0.5938, 0.5137, 0.5625, 0.5137, 0.5625, 0.5, 0.625, 0.5, 0.625, 0.5137, 0.5938, 0.5137, 0.5938, 0.5, 0.6562, 0.5, 0.6562, 0.5137, 0.625, 0.5137, 0.625, 0.5, 0.6875, 0.5, 0.6875, 0.5137, 0.6562, 0.5137, 0.6562, 0.5, 0.7188, 0.5, 0.7188, 0.5137, 0.6875, 0.5137, 0.6875, 0.5, 0.75, 0.5, 0.75, 0.5137, 0.7188, 0.5137, 0.7188, 0.5, 0.7812, 0.5, 0.7812, 0.5137, 0.75, 0.5137, 0.75, 0.5, 0.8125, 0.5, 0.8125, 0.5137, 0.7812, 0.5137, 0.7812, 0.5, 0.8438, 0.5, 0.8438, 0.5137, 0.8125, 0.5137, 0.8125, 0.5, 0.875, 0.5, 0.875, 0.5137, 0.8438, 0.5137, 0.8438, 0.5, 0.9062, 0.5, 0.9062, 0.5137, 0.875, 0.5137, 0.875, 0.5, 0.9375, 0.5, 0.9375, 0.5137, 0.9062, 0.5137, 0.9062, 0.5, 0.9688, 0.5, 0.9688, 0.5137, 0.9375, 0.5137, 0.9375, 0.5, 1.0, 0.5, 1.0, 0.5137, 0.9688, 0.5137, 0.9688, 0.5, 0.3438, 0.5, 0.3125, 0.5, 0.3125, 0.5, 0.3438, 0.5, 0.6562, 0.5, 0.625, 0.5, 0.625, 0.5, 0.6562, 0.5, 0.375, 0.5, 0.3438, 0.5, 0.3438, 0.5, 0.375, 0.5, 0.09375, 0.5, 0.0625, 0.5, 0.0625, 0.5, 0.09375, 0.5, 0.7812, 0.5, 0.75, 0.5, 0.75, 0.5, 0.7812, 0.5, 0.5, 0.5, 0.4688, 0.5, 0.4688, 0.5, 0.5, 0.5, 0.2188, 0.5, 0.1875, 0.5, 0.1875, 0.5, 0.2188, 0.5, 0.9062, 0.5, 0.875, 0.5, 0.875, 0.5, 0.9062, 0.5, 0.625, 0.5, 0.5938, 0.5, 0.5938, 0.5, 0.625, 0.5, 0.3438, 0.5, 0.3125, 0.5, 0.3125, 0.5, 0.3438, 0.5, 0.0625, 0.5, 0.03125, 0.5, 0.03125, 0.5, 0.0625, 0.5, 0.75, 0.5, 0.7188, 0.5, 0.7188, 0.5, 0.75, 0.5, 0.4688, 0.5, 0.4375, 0.5, 0.4375, 0.5, 0.4688, 0.5, 0.1875, 0.5, 0.1562, 0.5, 0.1562, 0.5, 0.1875, 0.5, 0.875, 0.5, 0.8438, 0.5, 0.8438, 0.5, 0.875, 0.5, 0.5938, 0.5, 0.5625, 0.5, 0.5625, 0.5, 0.5938, 0.5, 0.3125, 0.5, 0.2812, 0.5, 0.2812, 0.5, 0.3125, 0.5, 1.0, 0.5, 0.9688, 0.5, 0.9688, 0.5, 1.0, 0.5, 0.03125, 0.5, 0.0, 0.5, 0.0, 0.5, 0.03125, 0.5, 0.7188, 0.5, 0.6875, 0.5, 0.6875, 0.5, 0.7188, 0.5, 0.4375, 0.5, 0.4062, 0.5, 0.4062, 0.5, 0.4375, 0.5, 0.1562, 0.5, 0.125, 0.5, 0.125, 0.5, 0.1562, 0.5, 0.8438, 0.5, 0.8125, 0.5, 0.8125, 0.5, 0.8438, 0.5, 0.5625, 0.5, 0.5312, 0.5, 0.5312, 0.5, 0.5625, 0.5, 0.2812, 0.5, 0.25, 0.5, 0.25, 0.5, 0.2812, 0.5, 0.9688, 0.5, 0.9375, 0.5, 0.9375, 0.5, 0.9688, 0.5, 0.6875, 0.5, 0.6562, 0.5, 0.6562, 0.5, 0.6875, 0.5, 0.4062, 0.5, 0.375, 0.5, 0.375, 0.5, 0.4062, 0.5, 0.125, 0.5, 0.09375, 0.5, 0.09375, 0.5, 0.125, 0.5, 0.8125, 0.5, 0.7812, 0.5, 0.7812, 0.5, 0.8125, 0.5, 0.5312, 0.5, 0.5, 0.5, 0.5, 0.5, 0.5312, 0.5, 0.25, 0.5, 0.2188, 0.5, 0.2188, 0.5, 0.25, 0.5, 0.25, 0.5, 0.2188, 0.5, 0.2188, 0.5, 0.25, 0.5, 0.75, 0.5, 0.7188, 0.5, 0.7188, 0.5, 0.75, 0.5, 0.3125, 0.5, 0.2812, 0.5, 0.2812, 0.5, 0.3125, 0.5, 0.7188, 0.5, 0.6875, 0.5, 0.6875, 0.5, 0.7188, 0.5, 0.2812, 0.5, 0.25, 0.5, 0.25, 0.5, 0.2812, 0.5, 0.6875, 0.5, 0.6562, 0.5, 0.6562, 0.5, 0.6875, 0.5, 0.25, 0.5, 0.2188, 0.5, 0.2188, 0.5, 0.25, 0.5, 0.6562, 0.5, 0.625, 0.5, 0.625, 0.5, 0.6562, 0.5, 0.2188, 0.5, 0.1875, 0.5, 0.1875, 0.5, 0.2188, 0.5, 0.625, 0.5, 0.5938, 0.5, 0.5938, 0.5, 0.625, 0.5, 0.1875, 0.5, 0.1562, 0.5, 0.1562, 0.5, 0.1875, 0.5, 0.5938, 0.5, 0.5625, 0.5, 0.5625, 0.5, 0.5938, 0.5, 1.0, 0.5, 0.9688, 0.5, 0.9688, 0.5, 1.0, 0.5, 0.1562, 0.5, 0.125, 0.5, 0.125, 0.5, 0.1562, 0.5, 0.5625, 0.5, 0.5312, 0.5, 0.5312, 0.5, 0.5625, 0.5, 0.9688, 0.5, 0.9375, 0.5, 0.9375, 0.5, 0.9688, 0.5, 0.125, 0.5, 0.09375, 0.5, 0.09375, 0.5, 0.125, 0.5, 0.5312, 0.5, 0.5, 0.5, 0.5, 0.5, 0.5312, 0.5, 0.9375, 0.5, 0.9062, 0.5, 0.9062, 0.5, 0.9375, 0.5, 0.09375, 0.5, 0.0625, 0.5, 0.0625, 0.5, 0.09375, 0.5, 0.5, 0.5, 0.4688, 0.5, 0.4688, 0.5, 0.5, 0.5, 0.9062, 0.5, 0.875, 0.5, 0.875, 0.5, 0.9062, 0.5, 0.0625, 0.5, 0.03125, 0.5, 0.03125, 0.5, 0.0625, 0.5, 0.4688, 0.5, 0.4375, 0.5, 0.4375, 0.5, 0.4688, 0.5, 0.875, 0.5, 0.8438, 0.5, 0.8438, 0.5, 0.875, 0.5, 0.03125, 0.5, 0.0, 0.5, 0.0, 0.5, 0.03125, 0.5, 0.4375, 0.5, 0.4062, 0.5, 0.4062, 0.5, 0.4375, 0.5, 0.8438, 0.5, 0.8125, 0.5, 0.8125, 0.5, 0.8438, 0.5, 0.4062, 0.5, 0.375, 0.5, 0.375, 0.5, 0.4062, 0.5, 0.8125, 0.5, 0.7812, 0.5, 0.7812, 0.5, 0.8125, 0.5, 0.375, 0.5, 0.3438, 0.5, 0.3438, 0.5, 0.375, 0.5, 0.7812, 0.5, 0.75, 0.5, 0.75, 0.5, 0.7812, 0.5, 1.0, 0.5, 0.9688, 0.5, 0.9688, 0.5, 1.0, 0.5, 0.6562, 0.5, 0.625, 0.5, 0.625, 0.5, 0.6562, 0.5, 0.2188, 0.5, 0.1875, 0.5, 0.1875, 0.5, 0.2188, 0.5, 0.625, 0.5, 0.5938, 0.5, 0.5938, 0.5, 0.625, 0.5, 0.1875, 0.5, 0.1562, 0.5, 0.1562, 0.5, 0.1875, 0.5, 0.5938, 0.5, 0.5625, 0.5, 0.5625, 0.5, 0.5938, 0.5, 1.0, 0.5, 0.9688, 0.5, 0.9688, 0.5, 1.0, 0.5, 0.1562, 0.5, 0.125, 0.5, 0.125, 0.5, 0.1562, 0.5, 0.5625, 0.5, 0.5312, 0.5, 0.5312, 0.5, 0.5625, 0.5, 0.9688, 0.5, 0.9375, 0.5, 0.9375, 0.5, 0.9688, 0.5, 0.125, 0.5, 0.09375, 0.5, 0.09375, 0.5, 0.125, 0.5, 0.5312, 0.5, 0.5, 0.5, 0.5, 0.5, 0.5312, 0.5, 0.9375, 0.5, 0.9062, 0.5, 0.9062, 0.5, 0.9375, 0.5, 0.09375, 0.5, 0.0625, 0.5, 0.0625, 0.5, 0.09375, 0.5, 0.5, 0.5, 0.4688, 0.5, 0.4688, 0.5, 0.5, 0.5, 0.9062, 0.5, 0.875, 0.5, 0.875, 0.5, 0.9062, 0.5, 0.0625, 0.5, 0.03125, 0.5, 0.03125, 0.5, 0.0625, 0.5, 0.4688, 0.5, 0.4375, 0.5, 0.4375, 0.5, 0.4688, 0.5, 0.875, 0.5, 0.8438, 0.5, 0.8438, 0.5, 0.875, 0.5, 0.03125, 0.5, 0.0, 0.5, 0.0, 0.5, 0.03125, 0.5, 0.4375, 0.5, 0.4062, 0.5, 0.4062, 0.5, 0.4375, 0.5, 0.8438, 0.5, 0.8125, 0.5, 0.8125, 0.5, 0.8438, 0.5, 0.4062, 0.5, 0.375, 0.5, 0.375, 0.5, 0.4062, 0.5, 0.8125, 0.5, 0.7812, 0.5, 0.7812, 0.5, 0.8125, 0.5, 0.375, 0.5, 0.3438, 0.5, 0.3438, 0.5, 0.375, 0.5, 0.7812, 0.5, 0.75, 0.5, 0.75, 0.5, 0.7812, 0.5, 0.3438, 0.5, 0.3125, 0.5, 0.3125, 0.5, 0.3438, 0.5, 0.75, 0.5, 0.7188, 0.5, 0.7188, 0.5, 0.75, 0.5, 0.3125, 0.5, 0.2812, 0.5, 0.2812, 0.5, 0.3125, 0.5, 0.7188, 0.5, 0.6875, 0.5, 0.6875, 0.5, 0.7188, 0.5, 0.2812, 0.5, 0.25, 0.5, 0.25, 0.5, 0.2812, 0.5, 0.6875, 0.5, 0.6562, 0.5, 0.6562, 0.5, 0.6875, 0.5, 0.9062, 0.5, 0.875, 0.5, 0.875, 0.5, 0.9062, 0.5, 0.1562, 0.5, 0.125, 0.5, 0.125, 0.5, 0.1562, 0.5, 0.5625, 0.5, 0.5312, 0.5, 0.5312, 0.5, 0.5625, 0.5, 0.9688, 0.5, 0.9375, 0.5, 0.9375, 0.5, 0.9688, 0.5, 0.125, 0.5, 0.09375, 0.5, 0.09375, 0.5, 0.125, 0.5, 0.5312, 0.5, 0.5, 0.5, 0.5, 0.5, 0.5312, 0.5, 0.9375, 0.5, 0.9062, 0.5, 0.9062, 0.5, 0.9375, 0.5, 0.09375, 0.5, 0.0625, 0.5, 0.0625, 0.5, 0.09375, 0.5, 0.5, 0.5, 0.4688, 0.5, 0.4688, 0.5, 0.5, 0.5, 0.9062, 0.5, 0.875, 0.5, 0.875, 0.5, 0.9062, 0.5, 0.0625, 0.5, 0.03125, 0.5, 0.03125, 0.5, 0.0625, 0.5, 0.4688, 0.5, 0.4375, 0.5, 0.4375, 0.5, 0.4688, 0.5, 0.875, 0.5, 0.8438, 0.5, 0.8438, 0.5, 0.875, 0.5, 0.03125, 0.5, 0.0, 0.5, 0.0, 0.5, 0.03125, 0.5, 0.4375, 0.5, 0.4062, 0.5, 0.4062, 0.5, 0.4375, 0.5, 0.8438, 0.5, 0.8125, 0.5, 0.8125, 0.5, 0.8438, 0.5, 0.4062, 0.5, 0.375, 0.5, 0.375, 0.5, 0.4062, 0.5, 0.8125, 0.5, 0.7812, 0.5, 0.7812, 0.5, 0.8125, 0.5, 0.375, 0.5, 0.3438, 0.5, 0.3438, 0.5, 0.375, 0.5, 0.7812, 0.5, 0.75, 0.5, 0.75, 0.5, 0.7812, 0.5, 0.3438, 0.5, 0.3125, 0.5, 0.3125, 0.5, 0.3438, 0.5, 0.75, 0.5, 0.7188, 0.5, 0.7188, 0.5, 0.75, 0.5, 0.3125, 0.5, 0.2812, 0.5, 0.2812, 0.5, 0.3125, 0.5, 0.7188, 0.5, 0.6875, 0.5, 0.6875, 0.5, 0.7188, 0.5, 0.2812, 0.5, 0.25, 0.5, 0.25, 0.5, 0.2812, 0.5, 0.6875, 0.5, 0.6562, 0.5, 0.6562, 0.5, 0.6875, 0.5, 0.25, 0.5, 0.2188, 0.5, 0.2188, 0.5, 0.25, 0.5, 0.6562, 0.5, 0.625, 0.5, 0.625, 0.5, 0.6562, 0.5, 0.2188, 0.5, 0.1875, 0.5, 0.1875, 0.5, 0.2188, 0.5, 0.625, 0.5, 0.5938, 0.5, 0.5938, 0.5, 0.625, 0.5, 0.1875, 0.5, 0.1562, 0.5, 0.1562, 0.5, 0.1875, 0.5, 0.5938, 0.5, 0.5625, 0.5, 0.5625, 0.5, 0.5938, 0.5, 0.8125, 0.5, 0.7812, 0.5, 0.7812, 0.5, 0.8125, 0.5, 0.0625, 0.5, 0.03125, 0.5, 0.03125, 0.5, 0.0625, 0.5, 0.4688, 0.5, 0.4375, 0.5, 0.4375, 0.5, 0.4688, 0.5, 0.875, 0.5, 0.8438, 0.5, 0.8438, 0.5, 0.875, 0.5, 0.03125, 0.5, 0.0, 0.5, 0.0, 0.5, 0.03125, 0.5, 0.4375, 0.5, 0.4062, 0.5, 0.4062, 0.5, 0.4375, 0.5, 0.8438, 0.5, 0.8125, 0.5, 0.8125, 0.5, 0.8438, 0.5, 0.4062, 0.5, 0.375, 0.5, 0.375, 0.5, 0.4062, 0.5, 0.8125, 0.5, 0.7812, 0.5, 0.7812, 0.5, 0.8125, 0.5, 0.375, 0.5, 0.3438, 0.5, 0.3438, 0.5, 0.375, 0.5, 0.7812, 0.5, 0.75, 0.5, 0.75, 0.5, 0.7812, 0.5, 0.3438, 0.5, 0.3125, 0.5, 0.3125, 0.5, 0.3438, 0.5, 0.75, 0.5, 0.7188, 0.5, 0.7188, 0.5, 0.75, 0.5, 0.3125, 0.5, 0.2812, 0.5, 0.2812, 0.5, 0.3125, 0.5, 0.7188, 0.5, 0.6875, 0.5, 0.6875, 0.5, 0.7188, 0.5, 0.2812, 0.5, 0.25, 0.5, 0.25, 0.5, 0.2812, 0.5, 0.6875, 0.5, 0.6562, 0.5, 0.6562, 0.5, 0.6875, 0.5, 0.25, 0.5, 0.2188, 0.5, 0.2188, 0.5, 0.25, 0.5, 0.6562, 0.5, 0.625, 0.5, 0.625, 0.5, 0.6562, 0.5, 0.2188, 0.5, 0.1875, 0.5, 0.1875, 0.5, 0.2188, 0.5, 0.625, 0.5, 0.5938, 0.5, 0.5938, 0.5, 0.625, 0.5, 0.1875, 0.5, 0.1562, 0.5, 0.1562, 0.5, 0.1875, 0.5, 0.5938, 0.5, 0.5625, 0.5, 0.5625, 0.5, 0.5938, 0.5, 1.0, 0.5, 0.9688, 0.5, 0.9688, 0.5, 1.0, 0.5, 0.1562, 0.5, 0.125, 0.5, 0.125, 0.5, 0.1562, 0.5, 0.5625, 0.5, 0.5312, 0.5, 0.5312, 0.5, 0.5625, 0.5, 0.9688, 0.5, 0.9375, 0.5, 0.9375, 0.5, 0.9688, 0.5, 0.125, 0.5, 0.09375, 0.5, 0.09375, 0.5, 0.125, 0.5, 0.5312, 0.5, 0.5, 0.5, 0.5, 0.5, 0.5312, 0.5, 0.9375, 0.5, 0.9062, 0.5, 0.9062, 0.5, 0.9375, 0.5, 0.09375, 0.5, 0.0625, 0.5, 0.0625, 0.5, 0.09375, 0.5, 0.5, 0.5, 0.4688, 0.5, 0.4688, 0.5, 0.5, 0.5, 0.7188, 0.5, 0.6875, 0.5, 0.6875, 0.5, 0.7188, 0.5, 0.375, 0.5, 0.3438, 0.5, 0.3438, 0.5, 0.375, 0.5, 0.7812, 0.5, 0.75, 0.5, 0.75, 0.5, 0.7812, 0.5, 0.3438, 0.5, 0.3125, 0.5, 0.3125, 0.5, 0.3438, 0.5, 0.75, 0.5, 0.7188, 0.5, 0.7188, 0.5, 0.75, 0.5, 0.3125, 0.5, 0.2812, 0.5, 0.2812, 0.5, 0.3125, 0.5, 0.7188, 0.5, 0.6875, 0.5, 0.6875, 0.5, 0.7188, 0.5, 0.2812, 0.5, 0.25, 0.5, 0.25, 0.5, 0.2812, 0.5, 0.6875, 0.5, 0.6562, 0.5, 0.6562, 0.5, 0.6875, 0.5, 0.25, 0.5, 0.2188, 0.5, 0.2188, 0.5, 0.25, 0.5, 0.6562, 0.5, 0.625, 0.5, 0.625, 0.5, 0.6562, 0.5, 0.2188, 0.5, 0.1875, 0.5, 0.1875, 0.5, 0.2188, 0.5, 0.625, 0.5, 0.5938, 0.5, 0.5938, 0.5, 0.625, 0.5, 0.1875, 0.5, 0.1562, 0.5, 0.1562, 0.5, 0.1875, 0.5, 0.5938, 0.5, 0.5625, 0.5, 0.5625, 0.5, 0.5938, 0.5, 1.0, 0.5, 0.9688, 0.5, 0.9688, 0.5, 1.0, 0.5, 0.1562, 0.5, 0.125, 0.5, 0.125, 0.5, 0.1562, 0.5, 0.5625, 0.5, 0.5312, 0.5, 0.5312, 0.5, 0.5625, 0.5, 0.9688, 0.5, 0.9375, 0.5, 0.9375, 0.5, 0.9688, 0.5, 0.125, 0.5, 0.09375, 0.5, 0.09375, 0.5, 0.125, 0.5, 0.5312, 0.5, 0.5, 0.5, 0.5, 0.5, 0.5312, 0.5, 0.9375, 0.5, 0.9062, 0.5, 0.9062, 0.5, 0.9375, 0.5, 0.09375, 0.5, 0.0625, 0.5, 0.0625, 0.5, 0.09375, 0.5, 0.5, 0.5, 0.4688, 0.5, 0.4688, 0.5, 0.5, 0.5, 0.9062, 0.5, 0.875, 0.5, 0.875, 0.5, 0.9062, 0.5, 0.0625, 0.5, 0.03125, 0.5, 0.03125, 0.5, 0.0625, 0.5, 0.4688, 0.5, 0.4375, 0.5, 0.4375, 0.5, 0.4688, 0.5, 0.875, 0.5, 0.8438, 0.5, 0.8438, 0.5, 0.875, 0.5, 0.03125, 0.5, 0.0, 0.5, 0.0, 0.5, 0.03125, 0.5, 0.4375, 0.5, 0.4062, 0.5, 0.4062, 0.5, 0.4375, 0.5, 0.8438, 0.5, 0.8125, 0.5, 0.8125, 0.5, 0.8438, 0.5, 0.4062, 0.5, 0.375, 0.5, 0.375, 0.5, 0.4062, 0.5, 0.625, 0.5, 0.5938, 0.5, 0.5938, 0.5, 0.625, 0.5, 0.2812, 0.5, 0.25, 0.5, 0.25, 0.5, 0.2812, 0.5, 0.6875, 0.5, 0.6562, 0.5, 0.6562, 0.5, 0.6875, 0.5, 0.25, 0.5, 0.2188, 0.5, 0.2188, 0.5, 0.25, 0.5, 0.6562, 0.5, 0.625, 0.5, 0.625, 0.5, 0.6562, 0.5, 0.2188, 0.5, 0.1875, 0.5, 0.1875, 0.5, 0.2188, 0.5, 0.625, 0.5, 0.5938, 0.5, 0.5938, 0.5, 0.625, 0.5, 0.1875, 0.5, 0.1562, 0.5, 0.1562, 0.5, 0.1875, 0.5, 0.5938, 0.5, 0.5625, 0.5, 0.5625, 0.5, 0.5938, 0.5, 1.0, 0.5, 0.9688, 0.5, 0.9688, 0.5, 1.0, 0.5, 0.1562, 0.5, 0.125, 0.5, 0.125, 0.5, 0.1562, 0.5, 0.5625, 0.5, 0.5312, 0.5, 0.5312, 0.5, 0.5625, 0.5, 0.9688, 0.5, 0.9375, 0.5, 0.9375, 0.5, 0.9688, 0.5, 0.125, 0.5, 0.09375, 0.5, 0.09375, 0.5, 0.125, 0.5, 0.5312, 0.5, 0.5, 0.5, 0.5, 0.5, 0.5312, 0.5, 0.9375, 0.5, 0.9062, 0.5, 0.9062, 0.5, 0.9375, 0.5, 0.09375, 0.5, 0.0625, 0.5, 0.0625, 0.5, 0.09375, 0.5, 0.5, 0.5, 0.4688, 0.5, 0.4688, 0.5, 0.5, 0.5, 0.9062, 0.5, 0.875, 0.5, 0.875, 0.5, 0.9062, 0.5, 0.0625, 0.5, 0.03125, 0.5, 0.03125, 0.5, 0.0625, 0.5, 0.4688, 0.5, 0.4375, 0.5, 0.4375, 0.5, 0.4688, 0.5, 0.875, 0.5, 0.8438, 0.5, 0.8438, 0.5, 0.875, 0.5, 0.03125, 0.5, 0.0, 0.5, 0.0, 0.5, 0.03125, 0.5, 0.4375, 0.5, 0.4062, 0.5, 0.4062, 0.5, 0.4375, 0.5, 0.8438, 0.5, 0.8125, 0.5, 0.8125, 0.5, 0.8438, 0.5, 0.4062, 0.5, 0.375, 0.5, 0.375, 0.5, 0.4062, 0.5, 0.8125, 0.5, 0.7812, 0.5, 0.7812, 0.5, 0.8125, 0.5, 0.375, 0.5, 0.3438, 0.5, 0.3438, 0.5, 0.375, 0.5, 0.7812, 0.5, 0.75, 0.5, 0.75, 0.5, 0.7812, 0.5, 0.3438, 0.5, 0.3125, 0.5, 0.3125, 0.5, 0.3438, 0.5, 0.75, 0.5, 0.7188, 0.5, 0.7188, 0.5, 0.75, 0.5, 0.3125, 0.5, 0.2812, 0.5, 0.2812, 0.5, 0.3125, 0.5, 0.4062, 0.5, 0.375, 0.5, 0.375, 0.5, 0.4062, 0.5, 0.8438, 0.5, 0.8125, 0.5, 0.8125, 0.5, 0.8438, 0.5, 0.4375, 0.5, 0.4062, 0.5, 0.4062, 0.5, 0.4375, 0.5, 0.03125, 0.5, 0.0, 0.5, 0.0, 0.5, 0.03125, 0.5, 0.875, 0.5, 0.8438, 0.5, 0.8438, 0.5, 0.875, 0.5, 0.4688, 0.5, 0.4375, 0.5, 0.4375, 0.5, 0.4688, 0.5, 0.0625, 0.5, 0.03125, 0.5, 0.03125, 0.5, 0.0625, 0.5, 0.9062, 0.5, 0.875, 0.5, 0.875, 0.5, 0.9062, 0.5, 0.5, 0.5, 0.4688, 0.5, 0.4688, 0.5, 0.5, 0.5, 0.09375, 0.5, 0.0625, 0.5, 0.0625, 0.5, 0.09375, 0.5, 0.9375, 0.5, 0.9062, 0.5, 0.9062, 0.5, 0.9375, 0.5, 0.5312, 0.5, 0.5, 0.5, 0.5, 0.5, 0.5312, 0.5, 0.125, 0.5, 0.09375, 0.5, 0.09375, 0.5, 0.125, 0.5, 0.9688, 0.5, 0.9375, 0.5, 0.9375, 0.5, 0.9688, 0.5, 0.5625, 0.5, 0.5312, 0.5, 0.5312, 0.5, 0.5625, 0.5, 0.1562, 0.5, 0.125, 0.5, 0.125, 0.5, 0.1562, 0.5, 1.0, 0.5, 0.9688, 0.5, 0.9688, 0.5, 1.0, 0.5, 0.5938, 0.5, 0.5625, 0.5, 0.5625, 0.5, 0.5938, 0.5, 0.1875, 0.5, 0.1562, 0.5, 0.1562, 0.5, 0.1875, 0.5, 0.625, 0.5, 0.5938, 0.5, 0.5938, 0.5, 0.625, 0.5, 0.2188, 0.5, 0.1875, 0.5, 0.1875, 0.5, 0.2188, 0.5, 0.6562, 0.5, 0.625, 0.5, 0.625, 0.5, 0.6562, 0.5, 0.25, 0.5, 0.2188, 0.5, 0.2188, 0.5, 0.25, 0.5, 0.6875, 0.5, 0.6562, 0.5, 0.6562, 0.5, 0.6875, 0.5, 0.2812, 0.5, 0.25, 0.5, 0.25, 0.5, 0.2812, 0.5, 0.7188, 0.5, 0.6875, 0.5, 0.6875, 0.5, 0.7188, 0.5, 0.3125, 0.5, 0.2812, 0.5, 0.2812, 0.5, 0.3125, 0.5, 0.75, 0.5, 0.7188, 0.5, 0.7188, 0.5, 0.75, 0.5, 0.3438, 0.5, 0.3125, 0.5, 0.3125, 0.5, 0.3438, 0.5, 0.7812, 0.5, 0.75, 0.5, 0.75, 0.5, 0.7812, 0.5, 0.375, 0.5, 0.3438, 0.5, 0.3438, 0.5, 0.375, 0.5, 0.8125, 0.5, 0.7812, 0.5, 0.7812, 0.5, 0.8125, 0.5, 0.4375, 0.5, 0.4062, 0.5, 0.4062, 0.5, 0.4375, 0.5, 0.1875, 0.5, 0.1563, 0.5, 0.1562, 0.5, 0.1875, 0.5, 0.5938, 0.5, 0.5625, 0.5, 0.5625, 0.5, 0.5938, 0.5, 1.0, 0.5, 0.9688, 0.5, 0.9687, 0.5, 1.0, 0.5, 0.1563, 0.5, 0.125, 0.5, 0.125, 0.5, 0.1562, 0.5, 0.5625, 0.5, 0.5312, 0.5, 0.5312, 0.5, 0.5625, 0.5, 0.9688, 0.5, 0.9375, 0.5, 0.9375, 0.5, 0.9687, 0.5, 0.125, 0.5, 0.09375, 0.5, 0.09375, 0.5, 0.125, 0.5, 0.5312, 0.5, 0.5, 0.5, 0.5, 0.5, 0.5312, 0.5, 0.9375, 0.5, 0.9062, 0.5, 0.9062, 0.5, 0.9375, 0.5, 0.09375, 0.5, 0.0625, 0.5, 0.0625, 0.5, 0.09375, 0.5, 0.5, 0.5, 0.4688, 0.5, 0.4688, 0.5, 0.5, 0.5, 0.9062, 0.5, 0.875, 0.5, 0.875, 0.5, 0.9062, 0.5, 0.0625, 0.5, 0.03125, 0.5, 0.03125, 0.5, 0.0625, 0.5, 0.4688, 0.5, 0.4375, 0.5, 0.4375, 0.5, 0.4688, 0.5, 0.875, 0.5, 0.8438, 0.5, 0.8438, 0.5, 0.875, 0.5, 0.03125, 0.5, 0.0, 0.5, 0.0, 0.5, 0.03125, 0.5, 0.4375, 0.5, 0.4062, 0.5, 0.4062, 0.5, 0.4375, 0.5, 0.8438, 0.5, 0.8125, 0.5, 0.8125, 0.5, 0.8438, 0.5, 0.4062, 0.5, 0.375, 0.5, 0.375, 0.5, 0.4062, 0.5, 0.8125, 0.5, 0.7813, 0.5, 0.7813, 0.5, 0.8125, 0.5, 0.375, 0.5, 0.3438, 0.5, 0.3438, 0.5, 0.375, 0.5, 0.7813, 0.5, 0.75, 0.5, 0.75, 0.5, 0.7813, 0.5, 0.3438, 0.5, 0.3125, 0.5, 0.3125, 0.5, 0.3438, 0.5, 0.75, 0.5, 0.7188, 0.5, 0.7188, 0.5, 0.75, 0.5, 0.3125, 0.5, 0.2812, 0.5, 0.2812, 0.5, 0.3125, 0.5, 0.7188, 0.5, 0.6875, 0.5, 0.6875, 0.5, 0.7188, 0.5, 0.2812, 0.5, 0.25, 0.5, 0.25, 0.5, 0.2812, 0.5, 0.6875, 0.5, 0.6562, 0.5, 0.6562, 0.5, 0.6875, 0.5, 0.25, 0.5, 0.2188, 0.5, 0.2188, 0.5, 0.25, 0.5, 0.6562, 0.5, 0.625, 0.5, 0.625, 0.5, 0.6562, 0.5, 0.2188, 0.5, 0.1875, 0.5, 0.1875, 0.5, 0.2188, 0.5, 0.8438, 0.5, 0.8125, 0.5, 0.8125, 0.5, 0.8438, 0.5, 0.4062, 0.5, 0.375, 0.5, 0.375, 0.5, 0.4062, 0.5, 0.8125, 0.5, 0.7813, 0.5, 0.7812, 0.5, 0.8125, 0.5, 0.375, 0.5, 0.3438, 0.5, 0.3438, 0.5, 0.375, 0.5, 0.7813, 0.5, 0.75, 0.5, 0.75, 0.5, 0.7812, 0.5, 0.3438, 0.5, 0.3125, 0.5, 0.3125, 0.5, 0.3438, 0.5, 0.75, 0.5, 0.7188, 0.5, 0.7188, 0.5, 0.75, 0.5, 0.3125, 0.5, 0.2812, 0.5, 0.2812, 0.5, 0.3125, 0.5, 0.7188, 0.5, 0.6875, 0.5, 0.6875, 0.5, 0.7188, 0.5, 0.2812, 0.5, 0.25, 0.5, 0.25, 0.5, 0.2812, 0.5, 0.6875, 0.5, 0.6562, 0.5, 0.6562, 0.5, 0.6875, 0.5, 0.25, 0.5, 0.2188, 0.5, 0.2188, 0.5, 0.25, 0.5, 0.6562, 0.5, 0.625, 0.5, 0.625, 0.5, 0.6562, 0.5, 0.2188, 0.5, 0.1875, 0.5, 0.1875, 0.5, 0.2188, 0.5, 0.625, 0.5, 0.5938, 0.5, 0.5938, 0.5, 0.625, 0.5, 0.1875, 0.5, 0.1562, 0.5, 0.1562, 0.5, 0.1875, 0.5, 0.5938, 0.5, 0.5625, 0.5, 0.5625, 0.5, 0.5938, 0.5, 1.0, 0.5, 0.9687, 0.5, 0.9688, 0.5, 1.0, 0.5, 0.1562, 0.5, 0.125, 0.5, 0.125, 0.5, 0.1562, 0.5, 0.5625, 0.5, 0.5312, 0.5, 0.5312, 0.5, 0.5625, 0.5, 0.9687, 0.5, 0.9375, 0.5, 0.9375, 0.5, 0.9688, 0.5, 0.125, 0.5, 0.09375, 0.5, 0.09375, 0.5, 0.125, 0.5, 0.5312, 0.5, 0.5, 0.5, 0.5, 0.5, 0.5312, 0.5, 0.9375, 0.5, 0.9062, 0.5, 0.9062, 0.5, 0.9375, 0.5, 0.09375, 0.5, 0.0625, 0.5, 0.0625, 0.5, 0.09375, 0.5, 0.5, 0.5, 0.4688, 0.5, 0.4688, 0.5, 0.5, 0.5, 0.9062, 0.5, 0.875, 0.5, 0.875, 0.5, 0.9062, 0.5, 0.0625, 0.5, 0.03125, 0.5, 0.03125, 0.5, 0.0625, 0.5, 0.4688, 0.5, 0.4375, 0.5, 0.4375, 0.5, 0.4688, 0.5, 0.875, 0.5, 0.8438, 0.5, 0.8438, 0.5, 0.875, 0.5, 0.03125, 0.5, 0.0, 0.5, 0.0, 0.5, 0.03125, 0.5, 1.0, 0.5, 0.9688, 0.5, 0.9688, 0.5, 1.0, 0.5, 0.1562, 0.5, 0.125, 0.5, 0.125, 0.5, 0.1562, 0.5, 0.5625, 0.5, 0.5312, 0.5, 0.5312, 0.5, 0.5625, 0.5, 0.9688, 0.5, 0.9375, 0.5, 0.9375, 0.5, 0.9688, 0.5, 0.125, 0.5, 0.09375, 0.5, 0.09375, 0.5, 0.125, 0.5, 0.5312, 0.5, 0.5, 0.5, 0.5, 0.5, 0.5312, 0.5, 0.9375, 0.5, 0.9062, 0.5, 0.9062, 0.5, 0.9375, 0.5, 0.09375, 0.5, 0.0625, 0.5, 0.0625, 0.5, 0.09375, 0.5, 0.5, 0.5, 0.4688, 0.5, 0.4688, 0.5, 0.5, 0.5, 0.9062, 0.5, 0.875, 0.5, 0.875, 0.5, 0.9062, 0.5, 0.0625, 0.5, 0.03125, 0.5, 0.03125, 0.5, 0.0625, 0.5, 0.4688, 0.5, 0.4375, 0.5, 0.4375, 0.5, 0.4688, 0.5, 0.875, 0.5, 0.8438, 0.5, 0.8438, 0.5, 0.875, 0.5, 0.03125, 0.5, 0.0, 0.5, 0.0, 0.5, 0.03125, 0.5, 0.4375, 0.5, 0.4062, 0.5, 0.4062, 0.5, 0.4375, 0.5, 0.8438, 0.5, 0.8125, 0.5, 0.8125, 0.5, 0.8438, 0.5, 0.4062, 0.5, 0.375, 0.5, 0.375, 0.5, 0.4062, 0.5, 0.8125, 0.5, 0.7812, 0.5, 0.7812, 0.5, 0.8125, 0.5, 0.375, 0.5, 0.3438, 0.5, 0.3438, 0.5, 0.375, 0.5, 0.7812, 0.5, 0.75, 0.5, 0.75, 0.5, 0.7812, 0.5, 0.3438, 0.5, 0.3125, 0.5, 0.3125, 0.5, 0.3438, 0.5, 0.75, 0.5, 0.7188, 0.5, 0.7188, 0.5, 0.75, 0.5, 0.3125, 0.5, 0.2812, 0.5, 0.2812, 0.5, 0.3125, 0.5, 0.7188, 0.5, 0.6875, 0.5, 0.6875, 0.5, 0.7188, 0.5, 0.2812, 0.5, 0.25, 0.5, 0.25, 0.5, 0.2812, 0.5, 0.6875, 0.5, 0.6562, 0.5, 0.6562, 0.5, 0.6875, 0.5, 0.25, 0.5, 0.2188, 0.5, 0.2188, 0.5, 0.25, 0.5, 0.6562, 0.5, 0.625, 0.5, 0.625, 0.5, 0.6562, 0.5, 0.2188, 0.5, 0.1875, 0.5, 0.1875, 0.5, 0.2188, 0.5, 0.625, 0.5, 0.5938, 0.5, 0.5938, 0.5, 0.625, 0.5, 0.1875, 0.5, 0.1562, 0.5, 0.1562, 0.5, 0.1875, 0.5, 0.5938, 0.5, 0.5625, 0.5, 0.5625, 0.5, 0.5938, 0.5, 0.2188, 0.5, 0.1875, 0.5, 0.1875, 0.5, 0.2188, 0.5, 0.6562, 0.5, 0.625, 0.5, 0.625, 0.5, 0.6562, 0.5, 0.25, 0.5, 0.2188, 0.5, 0.2188, 0.5, 0.25, 0.5, 0.6875, 0.5, 0.6562, 0.5, 0.6562, 0.5, 0.6875, 0.5, 0.2812, 0.5, 0.25, 0.5, 0.25, 0.5, 0.2812, 0.5, 0.7188, 0.5, 0.6875, 0.5, 0.6875, 0.5, 0.7188, 0.5, 0.3125, 0.5, 0.2812, 0.5, 0.2812, 0.5, 0.3125, 0.5, 0.75, 0.5, 0.7188, 0.5, 0.7188, 0.5, 0.75, 0.5, 0.3438, 0.5, 0.3125, 0.5, 0.3125, 0.5, 0.3438, 0.5, 0.7812, 0.5, 0.75, 0.5, 0.75, 0.5, 0.7813, 0.5, 0.375, 0.5, 0.3438, 0.5, 0.3438, 0.5, 0.375, 0.5, 0.8125, 0.5, 0.7812, 0.5, 0.7813, 0.5, 0.8125, 0.5, 0.4062, 0.5, 0.375, 0.5, 0.375, 0.5, 0.4062, 0.5, 0.8438, 0.5, 0.8125, 0.5, 0.8125, 0.5, 0.8438, 0.5, 0.4375, 0.5, 0.4062, 0.5, 0.4062, 0.5, 0.4375, 0.5, 0.03125, 0.5, 0.0, 0.5, 0.0, 0.5, 0.03125, 0.5, 0.875, 0.5, 0.8438, 0.5, 0.8438, 0.5, 0.875, 0.5, 0.4688, 0.5, 0.4375, 0.5, 0.4375, 0.5, 0.4688, 0.5, 0.0625, 0.5, 0.03125, 0.5, 0.03125, 0.5, 0.0625, 0.5, 0.9062, 0.5, 0.875, 0.5, 0.875, 0.5, 0.9062, 0.5, 0.5, 0.5, 0.4688, 0.5, 0.4688, 0.5, 0.5, 0.5, 0.09375, 0.5, 0.0625, 0.5, 0.0625, 0.5, 0.09375, 0.5, 0.9375, 0.5, 0.9062, 0.5, 0.9062, 0.5, 0.9375, 0.5, 0.5312, 0.5, 0.5, 0.5, 0.5, 0.5, 0.5312, 0.5, 0.125, 0.5, 0.09375, 0.5, 0.09375, 0.5, 0.125, 0.5, 0.9688, 0.5, 0.9375, 0.5, 0.9375, 0.5, 0.9688, 0.5, 0.5625, 0.5, 0.5312, 0.5, 0.5312, 0.5, 0.5625, 0.5, 0.1562, 0.5, 0.125, 0.5, 0.125, 0.5, 0.1563, 0.5, 1.0, 0.5, 0.9688, 0.5, 0.9688, 0.5, 1.0, 0.5, 0.5938, 0.5, 0.5625, 0.5, 0.5625, 0.5, 0.5938, 0.5, 0.1875, 0.5, 0.1562, 0.5, 0.1563, 0.5, 0.1875, 0.5, 0.625, 0.5, 0.5938, 0.5, 0.5938, 0.5, 0.625, 0.5, 0.25, 0.01, 0.2968, 0.01461, 0.2968, 0.01461, 0.25, 0.01, 0.09375, 1.0, 0.125, 1.0, 0.125, 1.0, 0.09375, 1.0, 0.02827, 0.1582, 0.01461, 0.2032, 0.01461, 0.2032, 0.02827, 0.1582, 0.375, 1.0, 0.4062, 1.0, 0.4062, 1.0, 0.375, 1.0, 0.6562, 1.0, 0.6875, 1.0, 0.6875, 1.0, 0.6562, 1.0, 0.05045, 0.1167, 0.02827, 0.1582, 0.02827, 0.1582, 0.05045, 0.1167, 0.9375, 1.0, 0.9688, 1.0, 0.9688, 1.0, 0.9375, 1.0, 0.08029, 0.08029, 0.05045, 0.1167, 0.05045, 0.1167, 0.08029, 0.08029, 0.125, 1.0, 0.1562, 1.0, 0.1562, 1.0, 0.125, 1.0, 0.1167, 0.05045, 0.08029, 0.08029, 0.08029, 0.08029, 0.1167, 0.05045, 0.4062, 1.0, 0.4375, 1.0, 0.4375, 1.0, 0.4062, 1.0, 0.1582, 0.02827, 0.1167, 0.05045, 0.1167, 0.05045, 0.1582, 0.02827, 0.6875, 1.0, 0.7188, 1.0, 0.7188, 1.0, 0.6875, 1.0, 0.2032, 0.01461, 0.1582, 0.02827, 0.1582, 0.02827, 0.2032, 0.01461, 0.1562, 1.0, 0.1875, 1.0, 0.1875, 1.0, 0.1562, 1.0, 0.9688, 1.0, 1.0, 1.0, 1.0, 1.0, 0.9688, 1.0, 0.25, 0.01, 0.2032, 0.01461, 0.2032, 0.01461, 0.25, 0.01, 0.4375, 1.0, 0.4688, 1.0, 0.4688, 1.0, 0.4375, 1.0, 0.2968, 0.01461, 0.25, 0.01, 0.25, 0.01, 0.2968, 0.01461, 0.7188, 1.0, 0.75, 1.0, 0.75, 1.0, 0.7188, 1.0, 0.3418, 0.02827, 0.2968, 0.01461, 0.2968, 0.01461, 0.3418, 0.02827, 0.1875, 1.0, 0.2188, 1.0, 0.2188, 1.0, 0.1875, 1.0, 0.3833, 0.05045, 0.3418, 0.02827, 0.3418, 0.02827, 0.3833, 0.05045, 0.4688, 1.0, 0.5, 1.0, 0.5, 1.0, 0.4688, 1.0, 0.75, 1.0, 0.7812, 1.0, 0.7812, 1.0, 0.75, 1.0, 0.4197, 0.08029, 0.3833, 0.05045, 0.3833, 0.05045, 0.4197, 0.08029, 0.4496, 0.1167, 0.4197, 0.08029, 0.4197, 0.08029, 0.4496, 0.1167, 0.2188, 1.0, 0.25, 1.0, 0.25, 1.0, 0.2188, 1.0, 0.4717, 0.1582, 0.4496, 0.1167, 0.4496, 0.1167, 0.4717, 0.1582, 0.5, 1.0, 0.5312, 1.0, 0.5312, 1.0, 0.5, 1.0, 0.7812, 1.0, 0.8125, 1.0, 0.8125, 1.0, 0.7812, 1.0, 0.4854, 0.2032, 0.4717, 0.1582, 0.4717, 0.1582, 0.4854, 0.2032, 0.9375, 1.0, 0.9688, 1.0, 0.9688, 1.0, 0.9375, 1.0, 0.6562, 1.0, 0.6875, 1.0, 0.6875, 1.0, 0.6562, 1.0, 0.375, 1.0, 0.4062, 1.0, 0.4062, 1.0, 0.375, 1.0, 0.09375, 1.0, 0.125, 1.0, 0.125, 1.0, 0.09375, 1.0, 0.7812, 1.0, 0.8125, 1.0, 0.8125, 1.0, 0.7812, 1.0, 0.5, 1.0, 0.5312, 1.0, 0.5312, 1.0, 0.5, 1.0, 0.2188, 1.0, 0.25, 1.0, 0.25, 1.0, 0.2188, 1.0, 0.9062, 1.0, 0.9375, 1.0, 0.9375, 1.0, 0.9062, 1.0, 0.625, 1.0, 0.6562, 1.0, 0.6562, 1.0, 0.625, 1.0, 0.3438, 1.0, 0.375, 1.0, 0.375, 1.0, 0.3438, 1.0, 0.0625, 1.0, 0.09375, 1.0, 0.09375, 1.0, 0.0625, 1.0, 0.75, 1.0, 0.7812, 1.0, 0.7812, 1.0, 0.75, 1.0, 0.4688, 1.0, 0.5, 1.0, 0.5, 1.0, 0.4688, 1.0, 0.1875, 1.0, 0.2188, 1.0, 0.2188, 1.0, 0.1875, 1.0, 0.875, 1.0, 0.9062, 1.0, 0.9062, 1.0, 0.875, 1.0, 0.5938, 1.0, 0.625, 1.0, 0.625, 1.0, 0.5938, 1.0, 0.3125, 1.0, 0.3438, 1.0, 0.3438, 1.0, 0.3125, 1.0, 0.03125, 1.0, 0.0625, 1.0, 0.0625, 1.0, 0.03125, 1.0, 0.7188, 1.0, 0.75, 1.0, 0.75, 1.0, 0.7188, 1.0, 0.4375, 1.0, 0.4688, 1.0, 0.4688, 1.0, 0.4375, 1.0, 0.1562, 1.0, 0.1875, 1.0, 0.1875, 1.0, 0.1562, 1.0, 0.8438, 1.0, 0.875, 1.0, 0.875, 1.0, 0.8438, 1.0, 0.5625, 1.0, 0.5938, 1.0, 0.5938, 1.0, 0.5625, 1.0, 0.2812, 1.0, 0.3125, 1.0, 0.3125, 1.0, 0.2812, 1.0, 0.9688, 1.0, 1.0, 1.0, 1.0, 1.0, 0.9688, 1.0, 0.0, 1.0, 0.03125, 1.0, 0.03125, 1.0, 0.0, 1.0, 0.6875, 1.0, 0.7188, 1.0, 0.7188, 1.0, 0.6875, 1.0, 0.4062, 1.0, 0.4375, 1.0, 0.4375, 1.0, 0.4062, 1.0, 0.125, 1.0, 0.1562, 1.0, 0.1562, 1.0, 0.125, 1.0, 0.8125, 1.0, 0.8438, 1.0, 0.8438, 1.0, 0.8125, 1.0, 0.5312, 1.0, 0.5625, 1.0, 0.5625, 1.0, 0.5312, 1.0, 0.25, 1.0, 0.2812, 1.0, 0.2812, 1.0, 0.25, 1.0, 0.9062, 1.0, 0.9375, 1.0, 0.9375, 1.0, 0.9062, 1.0, 0.01, 0.25, 0.01461, 0.2968, 0.01461, 0.2968, 0.01, 0.25, 0.625, 1.0, 0.6562, 1.0, 0.6562, 1.0, 0.625, 1.0, 0.3438, 1.0, 0.375, 1.0, 0.375, 1.0, 0.3438, 1.0, 0.01461, 0.2968, 0.02827, 0.3418, 0.02827, 0.3418, 0.01461, 0.2968, 0.0625, 1.0, 0.09375, 1.0, 0.09375, 1.0, 0.0625, 1.0, 0.02827, 0.3418, 0.05045, 0.3833, 0.05045, 0.3833, 0.02827, 0.3418, 0.25, 0.49, 0.2968, 0.4854, 0.2968, 0.4854, 0.25, 0.49, 0.875, 1.0, 0.9062, 1.0, 0.9062, 1.0, 0.875, 1.0, 0.05045, 0.3833, 0.08029, 0.4197, 0.08029, 0.4197, 0.05045, 0.3833, 0.5938, 1.0, 0.625, 1.0, 0.625, 1.0, 0.5938, 1.0, 0.2968, 0.4854, 0.3418, 0.4717, 0.3418, 0.4717, 0.2968, 0.4854, 0.3125, 1.0, 0.3438, 1.0, 0.3438, 1.0, 0.3125, 1.0, 0.08029, 0.4197, 0.1167, 0.4496, 0.1167, 0.4496, 0.08029, 0.4197, 0.3418, 0.4717, 0.3833, 0.4496, 0.3833, 0.4496, 0.3418, 0.4717, 0.03125, 1.0, 0.0625, 1.0, 0.0625, 1.0, 0.03125, 1.0, 0.1167, 0.4496, 0.1582, 0.4717, 0.1582, 0.4717, 0.1167, 0.4496, 0.8438, 1.0, 0.875, 1.0, 0.875, 1.0, 0.8438, 1.0, 0.3833, 0.4496, 0.4197, 0.4197, 0.4197, 0.4197, 0.3833, 0.4496, 0.1582, 0.4717, 0.2032, 0.4854, 0.2032, 0.4854, 0.1582, 0.4717, 0.5625, 1.0, 0.5938, 1.0, 0.5938, 1.0, 0.5625, 1.0, 0.4197, 0.4197, 0.4496, 0.3833, 0.4496, 0.3833, 0.4197, 0.4197, 0.2812, 1.0, 0.3125, 1.0, 0.3125, 1.0, 0.2812, 1.0, 0.2032, 0.4854, 0.25, 0.49, 0.25, 0.49, 0.2032, 0.4854, 0.4496, 0.3833, 0.4717, 0.3418, 0.4717, 0.3418, 0.4496, 0.3833, 0.0, 1.0, 0.03125, 1.0, 0.03125, 1.0, 0.0, 1.0, 0.8125, 1.0, 0.8438, 1.0, 0.8438, 1.0, 0.8125, 1.0, 0.4717, 0.3418, 0.4854, 0.2968, 0.4854, 0.2968, 0.4717, 0.3418, 0.5312, 1.0, 0.5625, 1.0, 0.5625, 1.0, 0.5312, 1.0, 0.4854, 0.2968, 0.49, 0.25, 0.49, 0.25, 0.4854, 0.2968, 0.25, 1.0, 0.2812, 1.0, 0.2812, 1.0, 0.25, 1.0, 0.49, 0.25, 0.4854, 0.2032, 0.4854, 0.2032, 0.49, 0.25, 0.01461, 0.2968, 0.01, 0.25, 0.01, 0.25, 0.01461, 0.2968, 0.3833, 0.4496, 0.3418, 0.4717, 0.3418, 0.4717, 0.3833, 0.4496, 0.1582, 0.4717, 0.1167, 0.4496, 0.1167, 0.4496, 0.1582, 0.4717, 0.2032, 0.01461, 0.25, 0.01, 0.25, 0.01, 0.2032, 0.01461, 0.4197, 0.4197, 0.3833, 0.4496, 0.3833, 0.4496, 0.4197, 0.4197, 0.2032, 0.4854, 0.1582, 0.4717, 0.1582, 0.4717, 0.2032, 0.4854, 0.1582, 0.02827, 0.2032, 0.01461, 0.2032, 0.01461, 0.1582, 0.02827, 0.4496, 0.3833, 0.4197, 0.4197, 0.4197, 0.4197, 0.4496, 0.3833, 0.25, 0.49, 0.2032, 0.4854, 0.2032, 0.4854, 0.25, 0.49, 0.1167, 0.05045, 0.1582, 0.02827, 0.1582, 0.02827, 0.1167, 0.05045, 0.4717, 0.3418, 0.4496, 0.3833, 0.4496, 0.3833, 0.4717, 0.3418, 0.08029, 0.08029, 0.1167, 0.05045, 0.1167, 0.05045, 0.08029, 0.08029, 0.4854, 0.2968, 0.4717, 0.3418, 0.4717, 0.3418, 0.4854, 0.2968, 0.05045, 0.1167, 0.08029, 0.08029, 0.08029, 0.08029, 0.05045, 0.1167, 0.49, 0.25, 0.4854, 0.2968, 0.4854, 0.2968, 0.49, 0.25, 0.02827, 0.1582, 0.05045, 0.1167, 0.05045, 0.1167, 0.02827, 0.1582, 0.4854, 0.2032, 0.49, 0.25, 0.49, 0.25, 0.4854, 0.2032, 0.01461, 0.2032, 0.02827, 0.1582, 0.02827, 0.1582, 0.01461, 0.2032, 0.4717, 0.1582, 0.4854, 0.2032, 0.4854, 0.2032, 0.4717, 0.1582, 0.01, 0.25, 0.01461, 0.2032, 0.01461, 0.2032, 0.01, 0.25, 0.4496, 0.1167, 0.4717, 0.1582, 0.4717, 0.1582, 0.4496, 0.1167, 0.01461, 0.2968, 0.01, 0.25, 0.01, 0.25, 0.01461, 0.2968, 0.4197, 0.08029, 0.4496, 0.1167, 0.4496, 0.1167, 0.4197, 0.08029, 0.02827, 0.3418, 0.01461, 0.2968, 0.01461, 0.2968, 0.02827, 0.3418, 0.3833, 0.05045, 0.4197, 0.08029, 0.4197, 0.08029, 0.3833, 0.05045, 0.05045, 0.3833, 0.02827, 0.3418, 0.02827, 0.3418, 0.05045, 0.3833, 0.3418, 0.02827, 0.3833, 0.05045, 0.3833, 0.05045, 0.3418, 0.02827, 0.2968, 0.4854, 0.25, 0.49, 0.25, 0.49, 0.2968, 0.4854, 0.08029, 0.4197, 0.05045, 0.3833, 0.05045, 0.3833, 0.08029, 0.4197, 0.2968, 0.01461, 0.3418, 0.02827, 0.3418, 0.02827, 0.2968, 0.01461, 0.3418, 0.4717, 0.2968, 0.4854, 0.2968, 0.4854, 0.3418, 0.4717, 0.1167, 0.4496, 0.08029, 0.4197, 0.08029, 0.4197, 0.1167, 0.4496, 0.3833, 0.4496, 0.3418, 0.4717, 0.3418, 0.4717, 0.3833, 0.4496, 0.4197, 0.08029, 0.4496, 0.1167, 0.4496, 0.1167, 0.4197, 0.08029, 0.02827, 0.3418, 0.01461, 0.2968, 0.01461, 0.2968, 0.02827, 0.3418, 0.3833, 0.05045, 0.4197, 0.08029, 0.4197, 0.08029, 0.3833, 0.05045, 0.05045, 0.3833, 0.02827, 0.3418, 0.02827, 0.3418, 0.05045, 0.3833, 0.3418, 0.02827, 0.3833, 0.05045, 0.3833, 0.05045, 0.3418, 0.02827, 0.2968, 0.4854, 0.25, 0.49, 0.25, 0.49, 0.2968, 0.4854, 0.08029, 0.4197, 0.05045, 0.3833, 0.05045, 0.3833, 0.08029, 0.4197, 0.2968, 0.01461, 0.3418, 0.02827, 0.3418, 0.02827, 0.2968, 0.01461, 0.3418, 0.4717, 0.2968, 0.4854, 0.2968, 0.4854, 0.3418, 0.4717, 0.1167, 0.4496, 0.08029, 0.4197, 0.08029, 0.4197, 0.1167, 0.4496, 0.25, 0.01, 0.2968, 0.01461, 0.2968, 0.01461, 0.25, 0.01, 0.3833, 0.4496, 0.3418, 0.4717, 0.3418, 0.4717, 0.3833, 0.4496, 0.1582, 0.4717, 0.1167, 0.4496, 0.1167, 0.4496, 0.1582, 0.4717, 0.2032, 0.01461, 0.25, 0.01, 0.25, 0.01, 0.2032, 0.01461, 0.4197, 0.4197, 0.3833, 0.4496, 0.3833, 0.4496, 0.4197, 0.4197, 0.2032, 0.4854, 0.1582, 0.4717, 0.1582, 0.4717, 0.2032, 0.4854, 0.1582, 0.02827, 0.2032, 0.01461, 0.2032, 0.01461, 0.1582, 0.02827, 0.4496, 0.3833, 0.4197, 0.4197, 0.4197, 0.4197, 0.4496, 0.3833, 0.25, 0.49, 0.2032, 0.4854, 0.2032, 0.4854, 0.25, 0.49, 0.1167, 0.05045, 0.1582, 0.02827, 0.1582, 0.02827, 0.1167, 0.05045, 0.4717, 0.3418, 0.4496, 0.3833, 0.4496, 0.3833, 0.4717, 0.3418, 0.08029, 0.08029, 0.1167, 0.05045, 0.1167, 0.05045, 0.08029, 0.08029, 0.4854, 0.2968, 0.4717, 0.3418, 0.4717, 0.3418, 0.4854, 0.2968, 0.05045, 0.1167, 0.08029, 0.08029, 0.08029, 0.08029, 0.05045, 0.1167, 0.49, 0.25, 0.4854, 0.2968, 0.4854, 0.2968, 0.49, 0.25, 0.02827, 0.1582, 0.05045, 0.1167, 0.05045, 0.1167, 0.02827, 0.1582, 0.4854, 0.2032, 0.49, 0.25, 0.49, 0.25, 0.4854, 0.2032, 0.01461, 0.2032, 0.02827, 0.1582, 0.02827, 0.1582, 0.01461, 0.2032, 0.4717, 0.1582, 0.4854, 0.2032, 0.4854, 0.2032, 0.4717, 0.1582, 0.01, 0.25, 0.01461, 0.2032, 0.01461, 0.2032, 0.01, 0.25, 0.4496, 0.1167, 0.4717, 0.1582, 0.4717, 0.1582, 0.4496, 0.1167, 0.2968, 0.4854, 0.25, 0.49, 0.2032, 0.4854, 0.1582, 0.4717, 0.1167, 0.4496, 0.08029, 0.4197, 0.05045, 0.3833, 0.02827, 0.3418, 0.01461, 0.2968, 0.01, 0.25, 0.01461, 0.2032, 0.02827, 0.1582, 0.05045, 0.1167, 0.08029, 0.08029, 0.1167, 0.05045, 0.1582, 0.02827, 0.2032, 0.01461, 0.25, 0.01, 0.2968, 0.01461, 0.3418, 0.02827, 0.3833, 0.05045, 0.4197, 0.08029, 0.4496, 0.1167, 0.4717, 0.1582, 0.4854, 0.2032, 0.49, 0.25, 0.4854, 0.2968, 0.4717, 0.3418, 0.4496, 0.3833, 0.4197, 0.4197, 0.3833, 0.4496, 0.3418, 0.4717, 0.1167, 0.4496, 0.08029, 0.4197, 0.08029, 0.4197, 0.1167, 0.4496, 0.25, 0.01, 0.2032, 0.01461, 0.2032, 0.01461, 0.25, 0.01, 0.3418, 0.4717, 0.2968, 0.4854, 0.2968, 0.4854, 0.3418, 0.4717, 0.08029, 0.4197, 0.05045, 0.3833, 0.05045, 0.3833, 0.08029, 0.4197, 0.2968, 0.01461, 0.25, 0.01, 0.25, 0.01, 0.2968, 0.01461, 0.2968, 0.4854, 0.25, 0.49, 0.25, 0.49, 0.2968, 0.4854, 0.05045, 0.3833, 0.02827, 0.3418, 0.02827, 0.3418, 0.05045, 0.3833, 0.3418, 0.02827, 0.2968, 0.01461, 0.2968, 0.01461, 0.3418, 0.02827, 0.02827, 0.3418, 0.01461, 0.2968, 0.01461, 0.2968, 0.02827, 0.3418, 0.3833, 0.05045, 0.3418, 0.02827, 0.3418, 0.02827, 0.3833, 0.05045, 0.01461, 0.2968, 0.01, 0.25, 0.01, 0.25, 0.01461, 0.2968, 0.4197, 0.08029, 0.3833, 0.05045, 0.3833, 0.05045, 0.4197, 0.08029, 0.01, 0.25, 0.01461, 0.2032, 0.01461, 0.2032, 0.01, 0.25, 0.4496, 0.1167, 0.4197, 0.08029, 0.4197, 0.08029, 0.4496, 0.1167, 0.01461, 0.2032, 0.02827, 0.1582, 0.02827, 0.1582, 0.01461, 0.2032, 0.4717, 0.1582, 0.4496, 0.1167, 0.4496, 0.1167, 0.4717, 0.1582, 0.02827, 0.1582, 0.05045, 0.1167, 0.05045, 0.1167, 0.02827, 0.1582, 0.4854, 0.2032, 0.4717, 0.1582, 0.4717, 0.1582, 0.4854, 0.2032, 0.05045, 0.1167, 0.08029, 0.08029, 0.08029, 0.08029, 0.05045, 0.1167, 0.49, 0.25, 0.4854, 0.2032, 0.4854, 0.2032, 0.49, 0.25, 0.08029, 0.08029, 0.1167, 0.05045, 0.1167, 0.05045, 0.08029, 0.08029, 0.4854, 0.2968, 0.49, 0.25, 0.49, 0.25, 0.4854, 0.2968, 0.1167, 0.05045, 0.1582, 0.02827, 0.1582, 0.02827, 0.1167, 0.05045, 0.4717, 0.3418, 0.4854, 0.2968, 0.4854, 0.2968, 0.4717, 0.3418, 0.1582, 0.02827, 0.2032, 0.01461, 0.2032, 0.01461, 0.1582, 0.02827, 0.4496, 0.3833, 0.4717, 0.3418, 0.4717, 0.3418, 0.4496, 0.3833, 0.2032, 0.4854, 0.25, 0.49, 0.25, 0.49, 0.2032, 0.4854, 0.2032, 0.01461, 0.25, 0.01, 0.25, 0.01, 0.2032, 0.01461, 0.4197, 0.4197, 0.4496, 0.3833, 0.4496, 0.3833, 0.4197, 0.4197, 0.1582, 0.4717, 0.2032, 0.4854, 0.2032, 0.4854, 0.1582, 0.4717, 0.25, 0.01, 0.2968, 0.01461, 0.2968, 0.01461, 0.25, 0.01, 0.2968, 0.4854, 0.25, 0.49, 0.25, 0.49, 0.2968, 0.4854, 0.08029, 0.4197, 0.05045, 0.3833, 0.05045, 0.3833, 0.08029, 0.4197, 0.2968, 0.01461, 0.3418, 0.02827, 0.3418, 0.02827, 0.2968, 0.01461, 0.3418, 0.4717, 0.2968, 0.4854, 0.2968, 0.4854, 0.3418, 0.4717, 0.1167, 0.4496, 0.08029, 0.4197, 0.08029, 0.4197, 0.1167, 0.4496, 0.25, 0.01, 0.2968, 0.01461, 0.2968, 0.01461, 0.25, 0.01, 0.3833, 0.4496, 0.3418, 0.4717, 0.3418, 0.4717, 0.3833, 0.4496, 0.1582, 0.4717, 0.1167, 0.4496, 0.1167, 0.4496, 0.1582, 0.4717, 0.2032, 0.01461, 0.25, 0.01, 0.25, 0.01, 0.2032, 0.01461, 0.4197, 0.4197, 0.3833, 0.4496, 0.3833, 0.4496, 0.4197, 0.4197, 0.2032, 0.4854, 0.1582, 0.4717, 0.1582, 0.4717, 0.2032, 0.4854, 0.1582, 0.02827, 0.2032, 0.01461, 0.2032, 0.01461, 0.1582, 0.02827, 0.4496, 0.3833, 0.4197, 0.4197, 0.4197, 0.4197, 0.4496, 0.3833, 0.25, 0.49, 0.2032, 0.4854, 0.2032, 0.4854, 0.25, 0.49, 0.1167, 0.05045, 0.1582, 0.02827, 0.1582, 0.02827, 0.1167, 0.05045, 0.4717, 0.3418, 0.4496, 0.3833, 0.4496, 0.3833, 0.4717, 0.3418, 0.08029, 0.08029, 0.1167, 0.05045, 0.1167, 0.05045, 0.08029, 0.08029, 0.4854, 0.2968, 0.4717, 0.3418, 0.4717, 0.3418, 0.4854, 0.2968, 0.05045, 0.1167, 0.08029, 0.08029, 0.08029, 0.08029, 0.05045, 0.1167, 0.49, 0.25, 0.4854, 0.2968, 0.4854, 0.2968, 0.49, 0.25, 0.02827, 0.1582, 0.05045, 0.1167, 0.05045, 0.1167, 0.02827, 0.1582, 0.4854, 0.2032, 0.49, 0.25, 0.49, 0.25, 0.4854, 0.2032, 0.01461, 0.2032, 0.02827, 0.1582, 0.02827, 0.1582, 0.01461, 0.2032, 0.4717, 0.1582, 0.4854, 0.2032, 0.4854, 0.2032, 0.4717, 0.1582, 0.01, 0.25, 0.01461, 0.2032, 0.01461, 0.2032, 0.01, 0.25, 0.4496, 0.1167, 0.4717, 0.1582, 0.4717, 0.1582, 0.4496, 0.1167, 0.01461, 0.2968, 0.01, 0.25, 0.01, 0.25, 0.01461, 0.2968, 0.4197, 0.08029, 0.4496, 0.1167, 0.4496, 0.1167, 0.4197, 0.08029, 0.02827, 0.3418, 0.01461, 0.2968, 0.01461, 0.2968, 0.02827, 0.3418, 0.3833, 0.05045, 0.4197, 0.08029, 0.4197, 0.08029, 0.3833, 0.05045, 0.05045, 0.3833, 0.02827, 0.3418, 0.02827, 0.3418, 0.05045, 0.3833, 0.3418, 0.02827, 0.3833, 0.05045, 0.3833, 0.05045, 0.3418, 0.02827, 0.2032, 0.01461, 0.1582, 0.02827, 0.1582, 0.02827, 0.2032, 0.01461, 0.1582, 0.4717, 0.1167, 0.4496, 0.1167, 0.4496, 0.1582, 0.4717, 0.4197, 0.4197, 0.3833, 0.4496, 0.3833, 0.4496, 0.4197, 0.4197, 0.1582, 0.02827, 0.1167, 0.05045, 0.1167, 0.05045, 0.1582, 0.02827, 0.2032, 0.4854, 0.1582, 0.4717, 0.1582, 0.4717, 0.2032, 0.4854, 0.4496, 0.3833, 0.4197, 0.4197, 0.4197, 0.4197, 0.4496, 0.3833, 0.1167, 0.05045, 0.08029, 0.08029, 0.08029, 0.08029, 0.1167, 0.05045, 0.25, 0.49, 0.2032, 0.4854, 0.2032, 0.4854, 0.25, 0.49, 0.4717, 0.3418, 0.4496, 0.3833, 0.4496, 0.3833, 0.4717, 0.3418, 0.08029, 0.08029, 0.05045, 0.1167, 0.05045, 0.1167, 0.08029, 0.08029, 0.4854, 0.2968, 0.4717, 0.3418, 0.4717, 0.3418, 0.4854, 0.2968, 0.05045, 0.1167, 0.02827, 0.1582, 0.02827, 0.1582, 0.05045, 0.1167, 0.49, 0.25, 0.4854, 0.2968, 0.4854, 0.2968, 0.49, 0.25, 0.02827, 0.1582, 0.01461, 0.2032, 0.01461, 0.2032, 0.02827, 0.1582, 0.4854, 0.2032, 0.49, 0.25, 0.49, 0.25, 0.4854, 0.2032, 0.01461, 0.2032, 0.01, 0.25, 0.01, 0.25, 0.01461, 0.2032, 0.4717, 0.1582, 0.4854, 0.2032, 0.4854, 0.2032, 0.4717, 0.1582, 0.01, 0.25, 0.01461, 0.2968, 0.01461, 0.2968, 0.01, 0.25, 0.4496, 0.1167, 0.4717, 0.1582, 0.4717, 0.1582, 0.4496, 0.1167, 0.01461, 0.2968, 0.02827, 0.3418, 0.02827, 0.3418, 0.01461, 0.2968, 0.4197, 0.08029, 0.4496, 0.1167, 0.4496, 0.1167, 0.4197, 0.08029, 0.02827, 0.3418, 0.05045, 0.3833, 0.05045, 0.3833, 0.02827, 0.3418, 0.25, 0.49, 0.2968, 0.4854, 0.2968, 0.4854, 0.25, 0.49, 0.3833, 0.05045, 0.4197, 0.08029, 0.4197, 0.08029, 0.3833, 0.05045, 0.05045, 0.3833, 0.08029, 0.4197, 0.08029, 0.4197, 0.05045, 0.3833, 0.2968, 0.4854, 0.3418, 0.4717, 0.3418, 0.4717, 0.2968, 0.4854, 0.3418, 0.02827, 0.3833, 0.05045, 0.3833, 0.05045, 0.3418, 0.02827, 0.08029, 0.4197, 0.1167, 0.4496, 0.1167, 0.4496, 0.08029, 0.4197, 0.3418, 0.4717, 0.3833, 0.4496, 0.3833, 0.4496, 0.3418, 0.4717, 0.2968, 0.01461, 0.3418, 0.02827, 0.3418, 0.02827, 0.2968, 0.01461, 0.1167, 0.4496, 0.1582, 0.4717, 0.1582, 0.4717, 0.1167, 0.4496, 0.3833, 0.4496, 0.4197, 0.4197, 0.4197, 0.4197, 0.3833, 0.4496])
me_cylinder.use_remesh_fix_poles = True
me_cylinder.use_remesh_preserve_attributes = False
me_cylinder.update()

# ---- objects
ob_needle = bpy.data.objects.new('Needle', me_cylinder)

# ---- transforms, parenting, visibility, modifiers, constraints
ob_needle.location = (0.0, 0.0, 0.0)
_m = ob_needle.modifiers.new('Auto Smooth', 'NODES')
_m.node_group = ng_auto_smooth
_gi = [s.identifier for s in ng_auto_smooth.interface.items_tree if s.item_type == 'SOCKET' and s.in_out == 'INPUT']
_m[_gi[1]] = 0.5236  # Angle

# ---- collection membership
col_collection.objects.link(ob_needle)

# ---- scene / render settings (as saved in the file)
scene.frame_start = 1; scene.frame_end = 250; scene.frame_set(27)
scene.render.engine = 'BLENDER_EEVEE_NEXT'
scene.cycles.use_denoising = False
scene.cycles.samples = 128
scene.cycles.sampling_pattern = 'TABULATED_SOBOL'
scene.cycles.use_adaptive_sampling = False
scene.cycles.use_light_tree = False
scene.view_settings.view_transform = 'Filmic'
bpy.context.view_layer.update()

# ---- added for rendering (the .blend has no active camera and no usable light): camera, sun
cam_auto = bpy.data.cameras.new('AutoCamera')
cam_auto.lens = 50.0
cam_auto.sensor_width = 36.0
cam_auto.clip_end = 1000.0
ob_auto_camera = bpy.data.objects.new('AutoCamera', cam_auto)
scene.collection.objects.link(ob_auto_camera)
ob_auto_camera.location = (0.185045, -0.222054, 0.150122)
ob_auto_camera.rotation_euler = (1.09748, -7.21219e-08, 0.694738)
scene.camera = ob_auto_camera
light_auto_sun = bpy.data.lights.new('AutoSun', 'SUN')
light_auto_sun.energy = 3.0
light_auto_sun.angle = 0.0523599
ob_auto_sun = bpy.data.objects.new('AutoSun', light_auto_sun)
scene.collection.objects.link(ob_auto_sun)
ob_auto_sun.rotation_euler = (0.872665, 0.174533, 0.523599)
bpy.context.view_layer.update()
